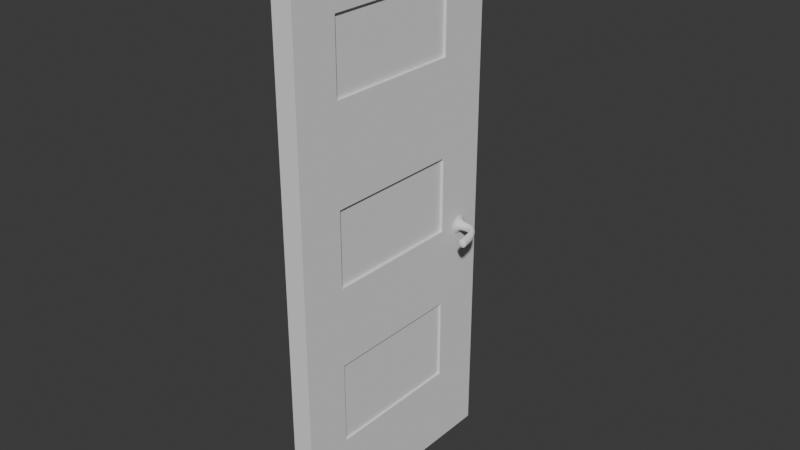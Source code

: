 # Source: door.blend  (saved by Blender 4.0.36; exported with 4.5.12 LTS)
import bpy
from mathutils import Matrix  # noqa: F401  (used for matrix-valued properties, if any)

bpy.ops.wm.read_factory_settings(use_empty=True)
scene = bpy.context.scene
scene.name = 'Scene'

# ---- collections
col_collection = bpy.data.collections.new('Collection'); scene.collection.children.link(col_collection)

# ---- world
world_world = bpy.data.worlds.new('World'); scene.world = world_world
world_world.use_nodes = True; world_world.node_tree.nodes.clear()
_N = world_world.node_tree.nodes; _L = world_world.node_tree.links
n0 = _N.new('ShaderNodeOutputWorld'); n0.name = 'World Output'; n0.location = (300, 300)
n1 = _N.new('ShaderNodeBackground'); n1.name = 'Background'; n1.location = (10, 300)
n1.inputs[0].default_value = (0.05088, 0.05088, 0.05088, 1.0)
_L.new(n1.outputs[0], n0.inputs[0])
n0.is_active_output = True
world_world.color = (0.05088, 0.05088, 0.05088)
world_world.use_sun_shadow = False
world_world.sun_shadow_jitter_overblur = 0.0

# ---- meshes
me_cube = bpy.data.meshes.new('Cube')
me_cube.from_pydata([(1.0, 1.0, 1.0), (1.0, 1.0, -1.0), (1.0, -1.0, 1.0), (1.0, -1.0, -1.0), (-1.0, 1.0, 1.0), (-1.0, 1.0, -1.0), (-1.0, -1.0, 1.0), (-1.0, -1.0, -1.0), (-1.0, -0.6146, -1.0), (1.0, -0.6146, 1.0), (-1.0, -0.6146, 1.0), (1.0, -0.6146, -1.0), (-1.0, 0.5617, 1.0), (1.0, 0.5617, -1.0), (-1.0, 0.5617, -1.0), (1.0, 0.5617, 1.0), (1.0, 1.0, 0.493), (-1.0, -1.0, 0.493), (1.0, -1.0, 0.493), (-1.0, 1.0, 0.493), (1.0, -0.6146, 0.493), (-1.0, -0.6146, 0.493), (1.0, 0.5617, 0.493), (-1.0, 0.5617, 0.493), (-1.0, -1.0, 0.7465), (1.0, 1.0, 0.7465), (1.0, -1.0, 0.7465), (-1.0, 1.0, 0.7465), (1.0, -0.6146, 0.7465), (-1.0, -0.6146, 0.7465), (1.0, 0.5617, 0.7465), (-1.0, 0.5617, 0.7465), (1.0, -0.6146, 0.7465), (1.0, -0.6146, 0.493), (1.0, 0.5617, 0.7465), (1.0, 0.5617, 0.493), (0.866, -0.6146, 0.7465), (0.866, -0.6146, 0.493), (0.866, 0.5617, 0.7465), (0.866, 0.5617, 0.493), (0.866, -0.6146, 0.7465), (0.866, -0.6146, 0.493), (0.866, 0.5617, 0.7465), (0.866, 0.5617, 0.493), (0.7492, -0.6146, 0.7465), (0.7492, -0.6146, 0.493), (0.7492, 0.5617, 0.7465), (0.7492, 0.5617, 0.493), (1.0, 1.0, 0.1469), (1.0, -1.0, 0.1469), (-1.0, 1.0, 0.1469), (1.0, -0.6146, 0.1469), (-1.0, -0.6146, 0.1469), (1.0, 0.5617, 0.1469), (-1.0, 0.5617, 0.1469), (-1.0, -1.0, 0.1469), (1.0, 1.0, -0.1246), (1.0, -1.0, -0.1246), (-1.0, 1.0, -0.1246), (1.0, -0.6146, -0.1246), (-1.0, -0.6146, -0.1246), (1.0, 0.5617, -0.1246), (-1.0, 0.5617, -0.1246), (-1.0, -1.0, -0.1246), (1.0, 0.5617, 0.1469), (1.0, -0.6146, 0.1469), (1.0, -0.6146, -0.1246), (1.0, 0.5617, -0.1246), (0.7278, 0.5617, 0.1469), (0.7278, -0.6146, 0.1469), (0.7278, -0.6146, -0.1246), (0.7278, 0.5617, -0.1246), (1.0, 1.0, -0.4087), (1.0, -1.0, -0.4087), (-1.0, 1.0, -0.4087), (1.0, -0.6146, -0.4087), (-1.0, -0.6146, -0.4087), (1.0, 0.5617, -0.4087), (-1.0, 0.5617, -0.4087), (-1.0, -1.0, -0.4087), (1.0, 1.0, -0.7044), (1.0, -1.0, -0.7044), (-1.0, 1.0, -0.7044), (1.0, -0.6146, -0.7044), (-1.0, -0.6146, -0.7044), (1.0, 0.5617, -0.7044), (-1.0, 0.5617, -0.7044), (-1.0, -1.0, -0.7044), (1.0, 0.5617, -0.4087), (1.0, -0.6146, -0.4087), (1.0, -0.6146, -0.7044), (1.0, 0.5617, -0.7044), (0.7917, 0.5617, -0.4087), (0.7917, -0.6146, -0.4087), (0.7917, -0.6146, -0.7044), (0.7917, 0.5617, -0.7044)], [], [(9, 10, 6, 2), (26, 2, 6, 24), (31, 12, 4, 27), (8, 11, 3, 7), (28, 9, 2, 26), (27, 4, 0, 25), (30, 15, 9, 28), (14, 13, 11, 8), (24, 6, 10, 29), (15, 12, 10, 9), (0, 4, 12, 15), (5, 1, 13, 14), (25, 0, 15, 30), (29, 10, 12, 31), (52, 21, 23, 54), (48, 16, 22, 53), (55, 17, 21, 52), (53, 22, 20, 51), (50, 19, 16, 48), (51, 20, 18, 49), (54, 23, 19, 50), (49, 18, 17, 55), (21, 29, 31, 23), (16, 25, 30, 22), (17, 24, 29, 21), (28, 20, 33, 32), (19, 27, 25, 16), (20, 28, 26, 18), (23, 31, 27, 19), (18, 26, 24, 17), (34, 32, 36, 38), (20, 22, 35, 33), (30, 28, 32, 34), (22, 30, 34, 35), (37, 39, 43, 41), (35, 34, 38, 39), (33, 35, 39, 37), (32, 33, 37, 36), (40, 41, 45, 44), (36, 37, 41, 40), (38, 36, 40, 42), (39, 38, 42, 43), (47, 46, 44, 45), (42, 40, 44, 46), (43, 42, 46, 47), (41, 43, 47, 45), (57, 49, 55, 63), (62, 54, 50, 58), (59, 51, 49, 57), (58, 50, 48, 56), (59, 61, 67, 66), (63, 55, 52, 60), (56, 48, 53, 61), (60, 52, 54, 62), (76, 60, 62, 78), (72, 56, 61, 77), (79, 63, 60, 76), (77, 61, 59, 75), (74, 58, 56, 72), (75, 59, 57, 73), (78, 62, 58, 74), (73, 57, 63, 79), (66, 67, 71, 70), (53, 51, 65, 64), (61, 53, 64, 67), (51, 59, 66, 65), (71, 68, 69, 70), (65, 66, 70, 69), (67, 64, 68, 71), (64, 65, 69, 68), (81, 73, 79, 87), (86, 78, 74, 82), (83, 75, 73, 81), (82, 74, 72, 80), (83, 85, 91, 90), (87, 79, 76, 84), (80, 72, 77, 85), (84, 76, 78, 86), (8, 84, 86, 14), (1, 80, 85, 13), (7, 87, 84, 8), (13, 85, 83, 11), (5, 82, 80, 1), (11, 83, 81, 3), (14, 86, 82, 5), (3, 81, 87, 7), (90, 91, 95, 94), (77, 75, 89, 88), (85, 77, 88, 91), (75, 83, 90, 89), (95, 92, 93, 94), (89, 90, 94, 93), (91, 88, 92, 95), (88, 89, 93, 92)])
_uv = me_cube.uv_layers.new(name='UVMap')
_uv.uv.foreach_set('vector', [0.625, 0.7018, 0.875, 0.7018, 0.875, 0.75, 0.625, 0.75, 0.5933, 0.75, 0.625, 0.75, 0.625, 1.0, 0.5933, 1.0, 0.5933, 0.1952, 0.625, 0.1952, 0.625, 0.25, 0.5933, 0.25, 0.125, 0.7018, 0.375, 0.7018, 0.375, 0.75, 0.125, 0.75, 0.5933, 0.7018, 0.625, 0.7018, 0.625, 0.75, 0.5933, 0.75, 0.5933, 0.25, 0.625, 0.25, 0.625, 0.5, 0.5933, 0.5, 0.5933, 0.5548, 0.625, 0.5548, 0.625, 0.7018, 0.5933, 0.7018, 0.125, 0.5548, 0.375, 0.5548, 0.375, 0.7018, 0.125, 0.7018, 0.5933, 0.0, 0.625, 0.0, 0.625, 0.04817, 0.5933, 0.04817, 0.625, 0.5548, 0.875, 0.5548, 0.875, 0.7018, 0.625, 0.7018, 0.625, 0.5, 0.875, 0.5, 0.875, 0.5548, 0.625, 0.5548, 0.125, 0.5, 0.375, 0.5, 0.375, 0.5548, 0.125, 0.5548, 0.5933, 0.5, 0.625, 0.5, 0.625, 0.5548, 0.5933, 0.5548, 0.5933, 0.04817, 0.625, 0.04817, 0.625, 0.1952, 0.5933, 0.1952, 0.5184, 0.04817, 0.5616, 0.04817, 0.5616, 0.1952, 0.5184, 0.1952, 0.5184, 0.5, 0.5616, 0.5, 0.5616, 0.5548, 0.5184, 0.5548, 0.5184, 0.0, 0.5616, 0.0, 0.5616, 0.04817, 0.5184, 0.04817, 0.5184, 0.5548, 0.5616, 0.5548, 0.5616, 0.7018, 0.5184, 0.7018, 0.5184, 0.25, 0.5616, 0.25, 0.5616, 0.5, 0.5184, 0.5, 0.5184, 0.7018, 0.5616, 0.7018, 0.5616, 0.75, 0.5184, 0.75, 0.5184, 0.1952, 0.5616, 0.1952, 0.5616, 0.25, 0.5184, 0.25, 0.5184, 0.75, 0.5616, 0.75, 0.5616, 1.0, 0.5184, 1.0, 0.5616, 0.04817, 0.5933, 0.04817, 0.5933, 0.1952, 0.5616, 0.1952, 0.5616, 0.5, 0.5933, 0.5, 0.5933, 0.5548, 0.5616, 0.5548, 0.5616, 0.0, 0.5933, 0.0, 0.5933, 0.04817, 0.5616, 0.04817, 0.5933, 0.7018, 0.5616, 0.7018, 0.5616, 0.7018, 0.5933, 0.7018, 0.5616, 0.25, 0.5933, 0.25, 0.5933, 0.5, 0.5616, 0.5, 0.5616, 0.7018, 0.5933, 0.7018, 0.5933, 0.75, 0.5616, 0.75, 0.5616, 0.1952, 0.5933, 0.1952, 0.5933, 0.25, 0.5616, 0.25, 0.5616, 0.75, 0.5933, 0.75, 0.5933, 1.0, 0.5616, 1.0, 0.5933, 0.5548, 0.5933, 0.7018, 0.5933, 0.7018, 0.5933, 0.5548, 0.5616, 0.7018, 0.5616, 0.5548, 0.5616, 0.5548, 0.5616, 0.7018, 0.5933, 0.5548, 0.5933, 0.7018, 0.5933, 0.7018, 0.5933, 0.5548, 0.5616, 0.5548, 0.5933, 0.5548, 0.5933, 0.5548, 0.5616, 0.5548, 0.5616, 0.7018, 0.5616, 0.5548, 0.5616, 0.5548, 0.5616, 0.7018, 0.5616, 0.5548, 0.5933, 0.5548, 0.5933, 0.5548, 0.5616, 0.5548, 0.5616, 0.7018, 0.5616, 0.5548, 0.5616, 0.5548, 0.5616, 0.7018, 0.5933, 0.7018, 0.5616, 0.7018, 0.5616, 0.7018, 0.5933, 0.7018, 0.5933, 0.7018, 0.5616, 0.7018, 0.5616, 0.7018, 0.5933, 0.7018, 0.5933, 0.7018, 0.5616, 0.7018, 0.5616, 0.7018, 0.5933, 0.7018, 0.5933, 0.5548, 0.5933, 0.7018, 0.5933, 0.7018, 0.5933, 0.5548, 0.5616, 0.5548, 0.5933, 0.5548, 0.5933, 0.5548, 0.5616, 0.5548, 0.5616, 0.5548, 0.5933, 0.5548, 0.5933, 0.7018, 0.5616, 0.7018, 0.5933, 0.5548, 0.5933, 0.7018, 0.5933, 0.7018, 0.5933, 0.5548, 0.5616, 0.5548, 0.5933, 0.5548, 0.5933, 0.5548, 0.5616, 0.5548, 0.5616, 0.7018, 0.5616, 0.5548, 0.5616, 0.5548, 0.5616, 0.7018, 0.4844, 0.75, 0.5184, 0.75, 0.5184, 1.0, 0.4844, 1.0, 0.4844, 0.1952, 0.5184, 0.1952, 0.5184, 0.25, 0.4844, 0.25, 0.4844, 0.7018, 0.5184, 0.7018, 0.5184, 0.75, 0.4844, 0.75, 0.4844, 0.25, 0.5184, 0.25, 0.5184, 0.5, 0.4844, 0.5, 0.4844, 0.7018, 0.4844, 0.5548, 0.4844, 0.5548, 0.4844, 0.7018, 0.4844, 0.0, 0.5184, 0.0, 0.5184, 0.04817, 0.4844, 0.04817, 0.4844, 0.5, 0.5184, 0.5, 0.5184, 0.5548, 0.4844, 0.5548, 0.4844, 0.04817, 0.5184, 0.04817, 0.5184, 0.1952, 0.4844, 0.1952, 0.4489, 0.04817, 0.4844, 0.04817, 0.4844, 0.1952, 0.4489, 0.1952, 0.4489, 0.5, 0.4844, 0.5, 0.4844, 0.5548, 0.4489, 0.5548, 0.4489, 0.0, 0.4844, 0.0, 0.4844, 0.04817, 0.4489, 0.04817, 0.4489, 0.5548, 0.4844, 0.5548, 0.4844, 0.7018, 0.4489, 0.7018, 0.4489, 0.25, 0.4844, 0.25, 0.4844, 0.5, 0.4489, 0.5, 0.4489, 0.7018, 0.4844, 0.7018, 0.4844, 0.75, 0.4489, 0.75, 0.4489, 0.1952, 0.4844, 0.1952, 0.4844, 0.25, 0.4489, 0.25, 0.4489, 0.75, 0.4844, 0.75, 0.4844, 1.0, 0.4489, 1.0, 0.4844, 0.7018, 0.4844, 0.5548, 0.4844, 0.5548, 0.4844, 0.7018, 0.5184, 0.5548, 0.5184, 0.7018, 0.5184, 0.7018, 0.5184, 0.5548, 0.4844, 0.5548, 0.5184, 0.5548, 0.5184, 0.5548, 0.4844, 0.5548, 0.5184, 0.7018, 0.4844, 0.7018, 0.4844, 0.7018, 0.5184, 0.7018, 0.4844, 0.5548, 0.5184, 0.5548, 0.5184, 0.7018, 0.4844, 0.7018, 0.5184, 0.7018, 0.4844, 0.7018, 0.4844, 0.7018, 0.5184, 0.7018, 0.4844, 0.5548, 0.5184, 0.5548, 0.5184, 0.5548, 0.4844, 0.5548, 0.5184, 0.5548, 0.5184, 0.7018, 0.5184, 0.7018, 0.5184, 0.5548, 0.412, 0.75, 0.4489, 0.75, 0.4489, 1.0, 0.412, 1.0, 0.412, 0.1952, 0.4489, 0.1952, 0.4489, 0.25, 0.412, 0.25, 0.412, 0.7018, 0.4489, 0.7018, 0.4489, 0.75, 0.412, 0.75, 0.412, 0.25, 0.4489, 0.25, 0.4489, 0.5, 0.412, 0.5, 0.412, 0.7018, 0.412, 0.5548, 0.412, 0.5548, 0.412, 0.7018, 0.412, 0.0, 0.4489, 0.0, 0.4489, 0.04817, 0.412, 0.04817, 0.412, 0.5, 0.4489, 0.5, 0.4489, 0.5548, 0.412, 0.5548, 0.412, 0.04817, 0.4489, 0.04817, 0.4489, 0.1952, 0.412, 0.1952, 0.375, 0.04817, 0.412, 0.04817, 0.412, 0.1952, 0.375, 0.1952, 0.375, 0.5, 0.412, 0.5, 0.412, 0.5548, 0.375, 0.5548, 0.375, 0.0, 0.412, 0.0, 0.412, 0.04817, 0.375, 0.04817, 0.375, 0.5548, 0.412, 0.5548, 0.412, 0.7018, 0.375, 0.7018, 0.375, 0.25, 0.412, 0.25, 0.412, 0.5, 0.375, 0.5, 0.375, 0.7018, 0.412, 0.7018, 0.412, 0.75, 0.375, 0.75, 0.375, 0.1952, 0.412, 0.1952, 0.412, 0.25, 0.375, 0.25, 0.375, 0.75, 0.412, 0.75, 0.412, 1.0, 0.375, 1.0, 0.412, 0.7018, 0.412, 0.5548, 0.412, 0.5548, 0.412, 0.7018, 0.4489, 0.5548, 0.4489, 0.7018, 0.4489, 0.7018, 0.4489, 0.5548, 0.412, 0.5548, 0.4489, 0.5548, 0.4489, 0.5548, 0.412, 0.5548, 0.4489, 0.7018, 0.412, 0.7018, 0.412, 0.7018, 0.4489, 0.7018, 0.412, 0.5548, 0.4489, 0.5548, 0.4489, 0.7018, 0.412, 0.7018, 0.4489, 0.7018, 0.412, 0.7018, 0.412, 0.7018, 0.4489, 0.7018, 0.412, 0.5548, 0.4489, 0.5548, 0.4489, 0.5548, 0.412, 0.5548, 0.4489, 0.5548, 0.4489, 0.7018, 0.4489, 0.7018, 0.4489, 0.5548])
me_cube.materials.append(None)
me_cube.use_mirror_vertex_groups = False
me_cube.update()
me_cylinder = bpy.data.meshes.new('Cylinder')
me_cylinder.from_pydata([(0.0, 0.3835, -1.0), (0.0, 1.0, 1.0), (0.03759, 0.3817, -1.0), (0.09802, 0.9952, 1.0), (0.07482, 0.3762, -1.0), (0.1951, 0.9808, 1.0), (0.1113, 0.367, -1.0), (0.2903, 0.9569, 1.0), (0.1468, 0.3543, -1.0), (0.3827, 0.9239, 1.0), (0.1808, 0.3382, -1.0), (0.4714, 0.8819, 1.0), (0.2131, 0.3189, -1.0), (0.5556, 0.8315, 1.0), (0.2433, 0.2965, -1.0), (0.6344, 0.773, 1.0), (0.2712, 0.2712, -1.0), (0.7071, 0.7071, 1.0), (0.2965, 0.2433, -1.0), (0.773, 0.6344, 1.0), (0.3189, 0.2131, -1.0), (0.8315, 0.5556, 1.0), (0.3382, 0.1808, -1.0), (0.8819, 0.4714, 1.0), (0.3543, 0.1468, -1.0), (0.9239, 0.3827, 1.0), (0.367, 0.1113, -1.0), (0.9569, 0.2903, 1.0), (0.3762, 0.07482, -1.0), (0.9808, 0.1951, 1.0), (0.3817, 0.03759, -1.0), (0.9952, 0.09802, 1.0), (0.3835, 0.0, -1.0), (1.0, 0.0, 1.0), (0.3817, -0.03759, -1.0), (0.9952, -0.09802, 1.0), (0.3762, -0.07482, -1.0), (0.9808, -0.1951, 1.0), (0.367, -0.1113, -1.0), (0.9569, -0.2903, 1.0), (0.3543, -0.1468, -1.0), (0.9239, -0.3827, 1.0), (0.3382, -0.1808, -1.0), (0.8819, -0.4714, 1.0), (0.3189, -0.2131, -1.0), (0.8315, -0.5556, 1.0), (0.2965, -0.2433, -1.0), (0.773, -0.6344, 1.0), (0.2712, -0.2712, -1.0), (0.7071, -0.7071, 1.0), (0.2433, -0.2965, -1.0), (0.6344, -0.773, 1.0), (0.2131, -0.3189, -1.0), (0.5556, -0.8315, 1.0), (0.1808, -0.3382, -1.0), (0.4714, -0.8819, 1.0), (0.1468, -0.3543, -1.0), (0.3827, -0.9239, 1.0), (0.1113, -0.367, -1.0), (0.2903, -0.9569, 1.0), (0.07482, -0.3762, -1.0), (0.1951, -0.9808, 1.0), (0.03759, -0.3817, -1.0), (0.09802, -0.9952, 1.0), (0.0, -0.3835, -1.0), (0.0, -1.0, 1.0), (-0.03759, -0.3817, -1.0), (-0.09802, -0.9952, 1.0), (-0.07482, -0.3762, -1.0), (-0.1951, -0.9808, 1.0), (-0.1113, -0.367, -1.0), (-0.2903, -0.9569, 1.0), (-0.1468, -0.3543, -1.0), (-0.3827, -0.9239, 1.0), (-0.1808, -0.3382, -1.0), (-0.4714, -0.8819, 1.0), (-0.2131, -0.3189, -1.0), (-0.5556, -0.8315, 1.0), (-0.2433, -0.2965, -1.0), (-0.6344, -0.773, 1.0), (-0.2712, -0.2712, -1.0), (-0.7071, -0.7071, 1.0), (-0.2965, -0.2433, -1.0), (-0.773, -0.6344, 1.0), (-0.3189, -0.2131, -1.0), (-0.8315, -0.5556, 1.0), (-0.3382, -0.1808, -1.0), (-0.8819, -0.4714, 1.0), (-0.3543, -0.1468, -1.0), (-0.9239, -0.3827, 1.0), (-0.367, -0.1113, -1.0), (-0.9569, -0.2903, 1.0), (-0.3762, -0.07482, -1.0), (-0.9808, -0.1951, 1.0), (-0.3817, -0.03759, -1.0), (-0.9952, -0.09802, 1.0), (-0.3835, 0.0, -1.0), (-1.0, 0.0, 1.0), (-0.3817, 0.03759, -1.0), (-0.9952, 0.09802, 1.0), (-0.3762, 0.07482, -1.0), (-0.9808, 0.1951, 1.0), (-0.367, 0.1113, -1.0), (-0.9569, 0.2903, 1.0), (-0.3543, 0.1468, -1.0), (-0.9239, 0.3827, 1.0), (-0.3382, 0.1808, -1.0), (-0.8819, 0.4714, 1.0), (-0.3189, 0.2131, -1.0), (-0.8315, 0.5556, 1.0), (-0.2965, 0.2433, -1.0), (-0.773, 0.6344, 1.0), (-0.2712, 0.2712, -1.0), (-0.7071, 0.7071, 1.0), (-0.2433, 0.2965, -1.0), (-0.6344, 0.773, 1.0), (-0.2131, 0.3189, -1.0), (-0.5556, 0.8315, 1.0), (-0.1808, 0.3382, -1.0), (-0.4714, 0.8819, 1.0), (-0.1468, 0.3543, -1.0), (-0.3827, 0.9239, 1.0), (-0.1113, 0.367, -1.0), (-0.2903, 0.9569, 1.0), (-0.07482, 0.3762, -1.0), (-0.1951, 0.9808, 1.0), (-0.03759, 0.3817, -1.0), (-0.09802, 0.9952, 1.0), (0.0, 0.7714, -0.05249), (0.07561, 0.7677, -0.05249), (0.1505, 0.7566, -0.05249), (0.2239, 0.7382, -0.05249), (0.2952, 0.7127, -0.05249), (0.3636, 0.6803, -0.05249), (0.4286, 0.6414, -0.05249), (0.4894, 0.5963, -0.05249), (0.5455, 0.5455, -0.05249), (0.5963, 0.4894, -0.05249), (0.6414, 0.4286, -0.05249), (0.6803, 0.3636, -0.05249), (0.7127, 0.2952, -0.05249), (0.7382, 0.2239, -0.05249), (0.7566, 0.1505, -0.05249), (0.7677, 0.07561, -0.05249), (0.7714, 0.0, -0.05249), (0.7677, -0.07561, -0.05249), (0.7566, -0.1505, -0.05249), (0.7382, -0.2239, -0.05249), (0.7127, -0.2952, -0.05249), (0.6803, -0.3636, -0.05249), (0.6414, -0.4286, -0.05249), (0.5963, -0.4894, -0.05249), (0.5455, -0.5455, -0.05249), (0.4894, -0.5963, -0.05249), (0.4286, -0.6414, -0.05249), (0.3636, -0.6803, -0.05249), (0.2952, -0.7127, -0.05249), (0.2239, -0.7382, -0.05249), (0.1505, -0.7566, -0.05249), (0.07561, -0.7677, -0.05249), (0.0, -0.7714, -0.05249), (-0.07561, -0.7677, -0.05249), (-0.1505, -0.7566, -0.05249), (-0.2239, -0.7382, -0.05249), (-0.2952, -0.7127, -0.05249), (-0.3636, -0.6803, -0.05249), (-0.4286, -0.6414, -0.05249), (-0.4894, -0.5963, -0.05249), (-0.5455, -0.5455, -0.05249), (-0.5963, -0.4894, -0.05249), (-0.6414, -0.4286, -0.05249), (-0.6803, -0.3636, -0.05249), (-0.7127, -0.2952, -0.05249), (-0.7382, -0.2239, -0.05249), (-0.7566, -0.1505, -0.05249), (-0.7677, -0.07561, -0.05249), (-0.7714, 0.0, -0.05249), (-0.7677, 0.07561, -0.05249), (-0.7566, 0.1505, -0.05249), (-0.7382, 0.2239, -0.05249), (-0.7127, 0.2952, -0.05249), (-0.6803, 0.3636, -0.05249), (-0.6414, 0.4286, -0.05249), (-0.5963, 0.4894, -0.05249), (-0.5455, 0.5455, -0.05249), (-0.4894, 0.5963, -0.05249), (-0.4286, 0.6414, -0.05249), (-0.3636, 0.6803, -0.05249), (-0.2952, 0.7127, -0.05249), (-0.2239, 0.7382, -0.05249), (-0.1505, 0.7566, -0.05249), (-0.07561, 0.7677, -0.05249), (0.001945, 0.2882, -10.17), (0.03953, 0.2869, -10.16), (0.07675, 0.2829, -10.13), (0.1132, 0.2762, -10.09), (0.1486, 0.2668, -10.03), (0.1826, 0.2548, -9.964), (0.2149, 0.2405, -9.879), (0.245, 0.2238, -9.782), (0.2729, 0.2049, -9.671), (0.2981, 0.1842, -9.55), (0.3204, 0.1616, -9.419), (0.3397, 0.1376, -9.279), (0.3557, 0.1122, -9.132), (0.3683, 0.08571, -8.978), (0.3774, 0.05844, -8.82), (0.3828, 0.03063, -8.66), (0.3846, 0.002536, -8.497), (0.3827, -0.02557, -8.335), (0.3771, -0.05341, -8.175), (0.3678, -0.08072, -8.018), (0.3551, -0.1072, -7.866), (0.3389, -0.1327, -7.72), (0.3195, -0.1569, -7.581), (0.297, -0.1795, -7.452), (0.2717, -0.2005, -7.333), (0.2437, -0.2194, -7.225), (0.2134, -0.2363, -7.129), (0.1811, -0.2508, -7.047), (0.147, -0.2629, -6.979), (0.1116, -0.2725, -6.926), (0.07505, -0.2794, -6.888), (0.03781, -0.2836, -6.866), (0.0002158, -0.2851, -6.859), (-0.03737, -0.2838, -6.869), (-0.07459, -0.2798, -6.894), (-0.1111, -0.2731, -6.935), (-0.1465, -0.2637, -6.991), (-0.1805, -0.2517, -7.062), (-0.2127, -0.2373, -7.147), (-0.2429, -0.2207, -7.245), (-0.2707, -0.2018, -7.355), (-0.2959, -0.1811, -7.476), (-0.3183, -0.1585, -7.607), (-0.3376, -0.1344, -7.747), (-0.3536, -0.1091, -7.895), (-0.3662, -0.0826, -8.048), (-0.3752, -0.05534, -8.206), (-0.3807, -0.02752, -8.367), (-0.3824, 0.0005692, -8.529), (-0.3805, 0.02867, -8.691), (-0.3749, 0.05651, -8.851), (-0.3657, 0.08383, -9.008), (-0.3529, 0.1103, -9.16), (-0.3367, 0.1358, -9.306), (-0.3173, 0.16, -9.445), (-0.2948, 0.1826, -9.574), (-0.2695, 0.2036, -9.693), (-0.2415, 0.2225, -9.801), (-0.2113, 0.2394, -9.897), (-0.1789, 0.2539, -9.979), (-0.1449, 0.266, -10.05), (-0.1094, 0.2756, -10.1), (-0.07289, 0.2825, -10.14), (-0.03565, 0.2867, -10.16), (-0.004987, -0.5038, -13.1), (0.03249, -0.5015, -13.08), (0.06947, -0.4982, -13.04), (0.1056, -0.4938, -12.98), (0.1406, -0.4884, -12.9), (0.174, -0.4821, -12.79), (0.2055, -0.475, -12.67), (0.2349, -0.467, -12.52), (0.2619, -0.4583, -12.36), (0.2862, -0.449, -12.19), (0.3075, -0.4391, -12.0), (0.3257, -0.4288, -11.79), (0.3406, -0.4181, -11.58), (0.352, -0.4072, -11.36), (0.3598, -0.3961, -11.13), (0.3641, -0.385, -10.9), (0.3646, -0.3739, -10.67), (0.3614, -0.3631, -10.43), (0.3546, -0.3525, -10.2), (0.3442, -0.3422, -9.977), (0.3303, -0.3325, -9.759), (0.313, -0.3233, -9.55), (0.2926, -0.3148, -9.353), (0.2691, -0.3071, -9.168), (0.2429, -0.3001, -8.999), (0.2142, -0.294, -8.846), (0.1832, -0.2889, -8.711), (0.1503, -0.2848, -8.596), (0.1157, -0.2817, -8.501), (0.0799, -0.2797, -8.428), (0.04312, -0.2787, -8.376), (0.005748, -0.2789, -8.347), (-0.03186, -0.2801, -8.341), (-0.06933, -0.2824, -8.358), (-0.1063, -0.2857, -8.398), (-0.1425, -0.2901, -8.46), (-0.1774, -0.2955, -8.543), (-0.2108, -0.3018, -8.648), (-0.2424, -0.3089, -8.773), (-0.2718, -0.3169, -8.916), (-0.2987, -0.3256, -9.077), (-0.323, -0.3349, -9.254), (-0.3443, -0.3448, -9.445), (-0.3625, -0.3551, -9.648), (-0.3774, -0.3658, -9.861), (-0.3888, -0.3767, -10.08), (-0.3967, -0.3878, -10.31), (-0.4009, -0.3989, -10.54), (-0.4014, -0.41, -10.78), (-0.3983, -0.4208, -11.01), (-0.3914, -0.4314, -11.24), (-0.381, -0.4417, -11.46), (-0.3671, -0.4514, -11.68), (-0.3499, -0.4606, -11.89), (-0.3294, -0.4691, -12.09), (-0.306, -0.4768, -12.27), (-0.2797, -0.4838, -12.44), (-0.251, -0.4899, -12.6), (-0.22, -0.495, -12.73), (-0.1871, -0.4991, -12.85), (-0.1526, -0.5022, -12.94), (-0.1167, -0.5042, -13.01), (-0.07997, -0.5052, -13.07), (-0.04259, -0.5051, -13.09), (-0.02755, -1.006, -14.69), (0.009686, -1.001, -14.67), (0.04636, -0.9951, -14.64), (0.08213, -0.9875, -14.58), (0.1166, -0.9788, -14.5), (0.1495, -0.9689, -14.4), (0.1805, -0.958, -14.28), (0.2093, -0.9462, -14.14), (0.2357, -0.9337, -13.99), (0.2592, -0.9204, -13.82), (0.2798, -0.9067, -13.63), (0.2973, -0.8925, -13.44), (0.3114, -0.878, -13.23), (0.322, -0.8634, -13.02), (0.3291, -0.8489, -12.8), (0.3326, -0.8344, -12.57), (0.3323, -0.8203, -12.35), (0.3284, -0.8066, -12.12), (0.3209, -0.7934, -11.9), (0.3098, -0.7809, -11.68), (0.2953, -0.7692, -11.47), (0.2774, -0.7585, -11.26), (0.2564, -0.7487, -11.07), (0.2325, -0.7401, -10.89), (0.2058, -0.7327, -10.72), (0.1767, -0.7265, -10.57), (0.1455, -0.7216, -10.44), (0.1124, -0.7182, -10.33), (0.07767, -0.7161, -10.23), (0.04178, -0.7155, -10.16), (0.005008, -0.7163, -10.11), (-0.03228, -0.7185, -10.08), (-0.06972, -0.7221, -10.07), (-0.107, -0.7271, -10.09), (-0.1436, -0.7334, -10.12), (-0.1794, -0.741, -10.18), (-0.2139, -0.7498, -10.26), (-0.2468, -0.7596, -10.36), (-0.2778, -0.7705, -10.48), (-0.3066, -0.7823, -10.62), (-0.3329, -0.7948, -10.77), (-0.3565, -0.8081, -10.94), (-0.3771, -0.8219, -11.12), (-0.3945, -0.836, -11.32), (-0.4087, -0.8505, -11.53), (-0.4193, -0.8651, -11.74), (-0.4264, -0.8797, -11.96), (-0.4298, -0.8941, -12.19), (-0.4296, -0.9082, -12.41), (-0.4257, -0.922, -12.64), (-0.4182, -0.9351, -12.86), (-0.4071, -0.9476, -13.08), (-0.3925, -0.9593, -13.29), (-0.3747, -0.9701, -13.5), (-0.3537, -0.9798, -13.69), (-0.3297, -0.9884, -13.87), (-0.3031, -0.9959, -14.03), (-0.274, -1.002, -14.18), (-0.2428, -1.007, -14.32), (-0.2096, -1.01, -14.43), (-0.1749, -1.012, -14.52), (-0.139, -1.013, -14.6), (-0.1023, -1.012, -14.65), (-0.06499, -1.01, -14.68), (0.143, -2.476, -15.98), (0.1802, -2.472, -15.96), (0.217, -2.468, -15.92), (0.2528, -2.464, -15.85), (0.2874, -2.459, -15.75), (0.3204, -2.455, -15.64), (0.3516, -2.45, -15.51), (0.3805, -2.446, -15.35), (0.407, -2.442, -15.18), (0.4308, -2.437, -14.99), (0.4516, -2.433, -14.79), (0.4693, -2.43, -14.58), (0.4836, -2.426, -14.35), (0.4945, -2.423, -14.12), (0.5019, -2.42, -13.88), (0.5056, -2.417, -13.64), (0.5056, -2.415, -13.4), (0.5019, -2.413, -13.15), (0.4947, -2.412, -12.91), (0.4838, -2.411, -12.68), (0.4695, -2.41, -12.45), (0.4519, -2.41, -12.24), (0.4311, -2.41, -12.03), (0.4074, -2.411, -11.84), (0.3809, -2.412, -11.67), (0.352, -2.413, -11.52), (0.3208, -2.415, -11.38), (0.2878, -2.418, -11.26), (0.2532, -2.42, -11.17), (0.2174, -2.423, -11.09), (0.1807, -2.426, -11.05), (0.1434, -2.43, -11.02), (0.106, -2.434, -11.02), (0.06874, -2.438, -11.04), (0.03201, -2.442, -11.09), (-0.003827, -2.446, -11.16), (-0.03843, -2.451, -11.25), (-0.07146, -2.455, -11.36), (-0.1026, -2.46, -11.5), (-0.1316, -2.464, -11.65), (-0.1581, -2.468, -11.82), (-0.1818, -2.472, -12.01), (-0.2026, -2.476, -12.21), (-0.2203, -2.48, -12.42), (-0.2347, -2.484, -12.65), (-0.2456, -2.487, -12.88), (-0.2529, -2.49, -13.12), (-0.2566, -2.493, -13.36), (-0.2566, -2.495, -13.61), (-0.253, -2.497, -13.85), (-0.2457, -2.498, -14.09), (-0.2348, -2.499, -14.32), (-0.2205, -2.5, -14.55), (-0.2029, -2.5, -14.76), (-0.1821, -2.5, -14.97), (-0.1584, -2.499, -15.16), (-0.1319, -2.498, -15.33), (-0.103, -2.497, -15.49), (-0.07187, -2.495, -15.62), (-0.03886, -2.492, -15.74), (-0.004272, -2.49, -15.84), (0.03155, -2.487, -15.91), (0.06827, -2.483, -15.96), (0.1055, -2.48, -15.98), (0.4088, -2.002, -12.0), (0.4265, -2.005, -12.21), (-0.2993, -2.103, -13.31), (-0.2993, -2.098, -13.07), (0.388, -2.0, -11.8), (-0.2956, -2.108, -13.55), (0.3642, -1.999, -11.61), (-0.2882, -2.113, -13.79), (0.3377, -1.997, -11.44), (-0.2773, -2.116, -14.02), (0.3087, -1.997, -11.28), (-0.263, -2.12, -14.24), (0.2776, -1.997, -11.15), (-0.2453, -2.123, -14.45), (0.2445, -1.998, -11.03), (0.1382, -2.109, -15.64), (0.1009, -2.113, -15.66), (-0.2244, -2.125, -14.65), (0.2099, -2.0, -10.94), (0.1749, -2.104, -15.6), (-0.2007, -2.126, -14.84), (0.1741, -2.002, -10.86), (0.2107, -2.099, -15.53), (-0.1742, -2.127, -15.01), (0.1374, -2.005, -10.81), (0.2453, -2.094, -15.44), (-0.1452, -2.128, -15.17), (0.1001, -2.008, -10.79), (0.2783, -2.088, -15.33), (-0.114, -2.128, -15.3), (0.06265, -2.012, -10.78), (0.3094, -2.082, -15.2), (-0.08099, -2.127, -15.42), (0.02539, -2.016, -10.81), (0.3383, -2.076, -15.05), (-0.04638, -2.125, -15.51), (-0.01133, -2.02, -10.85), (0.3647, -2.07, -14.89), (-0.01054, -2.123, -15.58), (-0.04715, -2.026, -10.92), (0.3885, -2.063, -14.7), (0.02619, -2.12, -15.63), (-0.08172, -2.031, -11.0), (0.4092, -2.057, -14.51), (0.06346, -2.117, -15.66), (-0.1147, -2.037, -11.11), (0.4269, -2.05, -14.3), (-0.1458, -2.043, -11.24), (0.4411, -2.044, -14.08), (-0.1748, -2.049, -11.39), (0.452, -2.038, -13.85), (-0.2012, -2.055, -11.56), (0.4592, -2.032, -13.61), (-0.2249, -2.062, -11.74), (0.4629, -2.027, -13.38), (-0.2457, -2.068, -11.94), (0.4628, -2.022, -13.14), (-0.2633, -2.075, -12.15), (0.4591, -2.017, -12.9), (-0.2776, -2.081, -12.37), (0.4518, -2.012, -12.66), (-0.2884, -2.087, -12.6), (0.4409, -2.009, -12.43), (-0.2957, -2.093, -12.83)], [], [(128, 1, 3, 129), (129, 3, 5, 130), (130, 5, 7, 131), (131, 7, 9, 132), (132, 9, 11, 133), (133, 11, 13, 134), (134, 13, 15, 135), (135, 15, 17, 136), (136, 17, 19, 137), (137, 19, 21, 138), (138, 21, 23, 139), (139, 23, 25, 140), (140, 25, 27, 141), (141, 27, 29, 142), (142, 29, 31, 143), (143, 31, 33, 144), (144, 33, 35, 145), (145, 35, 37, 146), (146, 37, 39, 147), (147, 39, 41, 148), (148, 41, 43, 149), (149, 43, 45, 150), (150, 45, 47, 151), (151, 47, 49, 152), (152, 49, 51, 153), (153, 51, 53, 154), (154, 53, 55, 155), (155, 55, 57, 156), (156, 57, 59, 157), (157, 59, 61, 158), (158, 61, 63, 159), (159, 63, 65, 160), (160, 65, 67, 161), (161, 67, 69, 162), (162, 69, 71, 163), (163, 71, 73, 164), (164, 73, 75, 165), (165, 75, 77, 166), (166, 77, 79, 167), (167, 79, 81, 168), (168, 81, 83, 169), (169, 83, 85, 170), (170, 85, 87, 171), (171, 87, 89, 172), (172, 89, 91, 173), (173, 91, 93, 174), (174, 93, 95, 175), (175, 95, 97, 176), (176, 97, 99, 177), (177, 99, 101, 178), (178, 101, 103, 179), (179, 103, 105, 180), (180, 105, 107, 181), (181, 107, 109, 182), (182, 109, 111, 183), (183, 111, 113, 184), (184, 113, 115, 185), (185, 115, 117, 186), (186, 117, 119, 187), (187, 119, 121, 188), (188, 121, 123, 189), (189, 123, 125, 190), (3, 1, 127, 125, 123, 121, 119, 117, 115, 113, 111, 109, 107, 105, 103, 101, 99, 97, 95, 93, 91, 89, 87, 85, 83, 81, 79, 77, 75, 73, 71, 69, 67, 65, 63, 61, 59, 57, 55, 53, 51, 49, 47, 45, 43, 41, 39, 37, 35, 33, 31, 29, 27, 25, 23, 21, 19, 17, 15, 13, 11, 9, 7, 5), (190, 125, 127, 191), (191, 127, 1, 128), (54, 56, 220, 219), (126, 191, 128, 0), (124, 190, 191, 126), (122, 189, 190, 124), (120, 188, 189, 122), (118, 187, 188, 120), (116, 186, 187, 118), (114, 185, 186, 116), (112, 184, 185, 114), (110, 183, 184, 112), (108, 182, 183, 110), (106, 181, 182, 108), (104, 180, 181, 106), (102, 179, 180, 104), (100, 178, 179, 102), (98, 177, 178, 100), (96, 176, 177, 98), (94, 175, 176, 96), (92, 174, 175, 94), (90, 173, 174, 92), (88, 172, 173, 90), (86, 171, 172, 88), (84, 170, 171, 86), (82, 169, 170, 84), (80, 168, 169, 82), (78, 167, 168, 80), (76, 166, 167, 78), (74, 165, 166, 76), (72, 164, 165, 74), (70, 163, 164, 72), (68, 162, 163, 70), (66, 161, 162, 68), (64, 160, 161, 66), (62, 159, 160, 64), (60, 158, 159, 62), (58, 157, 158, 60), (56, 156, 157, 58), (54, 155, 156, 56), (52, 154, 155, 54), (50, 153, 154, 52), (48, 152, 153, 50), (46, 151, 152, 48), (44, 150, 151, 46), (42, 149, 150, 44), (40, 148, 149, 42), (38, 147, 148, 40), (36, 146, 147, 38), (34, 145, 146, 36), (32, 144, 145, 34), (30, 143, 144, 32), (28, 142, 143, 30), (26, 141, 142, 28), (24, 140, 141, 26), (22, 139, 140, 24), (20, 138, 139, 22), (18, 137, 138, 20), (16, 136, 137, 18), (14, 135, 136, 16), (12, 134, 135, 14), (10, 133, 134, 12), (8, 132, 133, 10), (6, 131, 132, 8), (4, 130, 131, 6), (2, 129, 130, 4), (0, 128, 129, 2), (206, 207, 271, 270), (124, 126, 255, 254), (2, 4, 194, 193), (72, 74, 229, 228), (20, 22, 203, 202), (90, 92, 238, 237), (38, 40, 212, 211), (108, 110, 247, 246), (56, 58, 221, 220), (126, 0, 192, 255), (4, 6, 195, 194), (74, 76, 230, 229), (22, 24, 204, 203), (92, 94, 239, 238), (40, 42, 213, 212), (110, 112, 248, 247), (58, 60, 222, 221), (6, 8, 196, 195), (76, 78, 231, 230), (24, 26, 205, 204), (94, 96, 240, 239), (42, 44, 214, 213), (112, 114, 249, 248), (60, 62, 223, 222), (8, 10, 197, 196), (78, 80, 232, 231), (26, 28, 206, 205), (96, 98, 241, 240), (44, 46, 215, 214), (114, 116, 250, 249), (62, 64, 224, 223), (10, 12, 198, 197), (80, 82, 233, 232), (28, 30, 207, 206), (98, 100, 242, 241), (46, 48, 216, 215), (116, 118, 251, 250), (64, 66, 225, 224), (12, 14, 199, 198), (82, 84, 234, 233), (30, 32, 208, 207), (100, 102, 243, 242), (48, 50, 217, 216), (118, 120, 252, 251), (66, 68, 226, 225), (14, 16, 200, 199), (84, 86, 235, 234), (32, 34, 209, 208), (102, 104, 244, 243), (50, 52, 218, 217), (120, 122, 253, 252), (68, 70, 227, 226), (16, 18, 201, 200), (86, 88, 236, 235), (34, 36, 210, 209), (104, 106, 245, 244), (0, 2, 193, 192), (52, 54, 219, 218), (122, 124, 254, 253), (70, 72, 228, 227), (18, 20, 202, 201), (88, 90, 237, 236), (36, 38, 211, 210), (106, 108, 246, 245), (273, 274, 338, 337), (233, 234, 298, 297), (207, 208, 272, 271), (234, 235, 299, 298), (208, 209, 273, 272), (235, 236, 300, 299), (209, 210, 274, 273), (236, 237, 301, 300), (210, 211, 275, 274), (237, 238, 302, 301), (211, 212, 276, 275), (238, 239, 303, 302), (212, 213, 277, 276), (239, 240, 304, 303), (213, 214, 278, 277), (240, 241, 305, 304), (214, 215, 279, 278), (241, 242, 306, 305), (215, 216, 280, 279), (242, 243, 307, 306), (216, 217, 281, 280), (243, 244, 308, 307), (217, 218, 282, 281), (244, 245, 309, 308), (218, 219, 283, 282), (192, 193, 257, 256), (245, 246, 310, 309), (219, 220, 284, 283), (193, 194, 258, 257), (246, 247, 311, 310), (220, 221, 285, 284), (194, 195, 259, 258), (247, 248, 312, 311), (221, 222, 286, 285), (195, 196, 260, 259), (248, 249, 313, 312), (222, 223, 287, 286), (196, 197, 261, 260), (249, 250, 314, 313), (223, 224, 288, 287), (197, 198, 262, 261), (250, 251, 315, 314), (224, 225, 289, 288), (198, 199, 263, 262), (251, 252, 316, 315), (225, 226, 290, 289), (199, 200, 264, 263), (252, 253, 317, 316), (226, 227, 291, 290), (200, 201, 265, 264), (253, 254, 318, 317), (227, 228, 292, 291), (201, 202, 266, 265), (254, 255, 319, 318), (228, 229, 293, 292), (202, 203, 267, 266), (255, 192, 256, 319), (229, 230, 294, 293), (203, 204, 268, 267), (230, 231, 295, 294), (204, 205, 269, 268), (231, 232, 296, 295), (205, 206, 270, 269), (232, 233, 297, 296), (449, 448, 405, 404), (300, 301, 365, 364), (274, 275, 339, 338), (301, 302, 366, 365), (275, 276, 340, 339), (302, 303, 367, 366), (276, 277, 341, 340), (303, 304, 368, 367), (277, 278, 342, 341), (304, 305, 369, 368), (278, 279, 343, 342), (305, 306, 370, 369), (279, 280, 344, 343), (306, 307, 371, 370), (280, 281, 345, 344), (307, 308, 372, 371), (281, 282, 346, 345), (308, 309, 373, 372), (282, 283, 347, 346), (256, 257, 321, 320), (309, 310, 374, 373), (283, 284, 348, 347), (257, 258, 322, 321), (310, 311, 375, 374), (284, 285, 349, 348), (258, 259, 323, 322), (311, 312, 376, 375), (285, 286, 350, 349), (259, 260, 324, 323), (312, 313, 377, 376), (286, 287, 351, 350), (260, 261, 325, 324), (313, 314, 378, 377), (287, 288, 352, 351), (261, 262, 326, 325), (314, 315, 379, 378), (288, 289, 353, 352), (262, 263, 327, 326), (315, 316, 380, 379), (289, 290, 354, 353), (263, 264, 328, 327), (316, 317, 381, 380), (290, 291, 355, 354), (264, 265, 329, 328), (317, 318, 382, 381), (291, 292, 356, 355), (265, 266, 330, 329), (318, 319, 383, 382), (292, 293, 357, 356), (266, 267, 331, 330), (319, 256, 320, 383), (293, 294, 358, 357), (267, 268, 332, 331), (294, 295, 359, 358), (268, 269, 333, 332), (295, 296, 360, 359), (269, 270, 334, 333), (296, 297, 361, 360), (270, 271, 335, 334), (297, 298, 362, 361), (271, 272, 336, 335), (298, 299, 363, 362), (272, 273, 337, 336), (299, 300, 364, 363), (384, 385, 386, 387, 388, 389, 390, 391, 392, 393, 394, 395, 396, 397, 398, 399, 400, 401, 402, 403, 404, 405, 406, 407, 408, 409, 410, 411, 412, 413, 414, 415, 416, 417, 418, 419, 420, 421, 422, 423, 424, 425, 426, 427, 428, 429, 430, 431, 432, 433, 434, 435, 436, 437, 438, 439, 440, 441, 442, 443, 444, 445, 446, 447), (451, 450, 432, 431), (448, 452, 406, 405), (450, 453, 433, 432), (452, 454, 407, 406), (453, 455, 434, 433), (454, 456, 408, 407), (455, 457, 435, 434), (456, 458, 409, 408), (457, 459, 436, 435), (458, 460, 410, 409), (459, 461, 437, 436), (460, 462, 411, 410), (464, 463, 385, 384), (461, 465, 438, 437), (462, 466, 412, 411), (463, 467, 386, 385), (465, 468, 439, 438), (466, 469, 413, 412), (467, 470, 387, 386), (468, 471, 440, 439), (469, 472, 414, 413), (470, 473, 388, 387), (471, 474, 441, 440), (472, 475, 415, 414), (473, 476, 389, 388), (474, 477, 442, 441), (475, 478, 416, 415), (476, 479, 390, 389), (477, 480, 443, 442), (478, 481, 417, 416), (479, 482, 391, 390), (480, 483, 444, 443), (481, 484, 418, 417), (482, 485, 392, 391), (483, 486, 445, 444), (484, 487, 419, 418), (485, 488, 393, 392), (486, 489, 446, 445), (487, 490, 420, 419), (488, 491, 394, 393), (489, 492, 447, 446), (490, 493, 421, 420), (491, 494, 395, 394), (492, 464, 384, 447), (493, 495, 422, 421), (494, 496, 396, 395), (495, 497, 423, 422), (496, 498, 397, 396), (497, 499, 424, 423), (498, 500, 398, 397), (499, 501, 425, 424), (500, 502, 399, 398), (501, 503, 426, 425), (502, 504, 400, 399), (503, 505, 427, 426), (504, 506, 401, 400), (505, 507, 428, 427), (506, 508, 402, 401), (507, 509, 429, 428), (508, 510, 403, 402), (509, 511, 430, 429), (510, 449, 404, 403), (511, 451, 431, 430), (366, 367, 451, 511), (339, 340, 449, 510), (365, 366, 511, 509), (338, 339, 510, 508), (364, 365, 509, 507), (337, 338, 508, 506), (363, 364, 507, 505), (336, 337, 506, 504), (362, 363, 505, 503), (335, 336, 504, 502), (361, 362, 503, 501), (334, 335, 502, 500), (360, 361, 501, 499), (333, 334, 500, 498), (359, 360, 499, 497), (332, 333, 498, 496), (358, 359, 497, 495), (331, 332, 496, 494), (357, 358, 495, 493), (383, 320, 464, 492), (330, 331, 494, 491), (356, 357, 493, 490), (382, 383, 492, 489), (329, 330, 491, 488), (355, 356, 490, 487), (381, 382, 489, 486), (328, 329, 488, 485), (354, 355, 487, 484), (380, 381, 486, 483), (327, 328, 485, 482), (353, 354, 484, 481), (379, 380, 483, 480), (326, 327, 482, 479), (352, 353, 481, 478), (378, 379, 480, 477), (325, 326, 479, 476), (351, 352, 478, 475), (377, 378, 477, 474), (324, 325, 476, 473), (350, 351, 475, 472), (376, 377, 474, 471), (323, 324, 473, 470), (349, 350, 472, 469), (375, 376, 471, 468), (322, 323, 470, 467), (348, 349, 469, 466), (374, 375, 468, 465), (321, 322, 467, 463), (347, 348, 466, 462), (373, 374, 465, 461), (320, 321, 463, 464), (346, 347, 462, 460), (372, 373, 461, 459), (345, 346, 460, 458), (371, 372, 459, 457), (344, 345, 458, 456), (370, 371, 457, 455), (343, 344, 456, 454), (369, 370, 455, 453), (342, 343, 454, 452), (368, 369, 453, 450), (341, 342, 452, 448), (367, 368, 450, 451), (340, 341, 448, 449)])
me_cylinder.polygons.foreach_set('use_smooth', [True] * 450)
_uv = me_cylinder.uv_layers.new(name='UVMap')
_uv.uv.foreach_set('vector', [1.0, 0.7369, 1.0, 1.0, 0.9844, 1.0, 0.9844, 0.7369, 0.9844, 0.7369, 0.9844, 1.0, 0.9688, 1.0, 0.9688, 0.7369, 0.9688, 0.7369, 0.9688, 1.0, 0.9531, 1.0, 0.9531, 0.7369, 0.9531, 0.7369, 0.9531, 1.0, 0.9375, 1.0, 0.9375, 0.7369, 0.9375, 0.7369, 0.9375, 1.0, 0.9219, 1.0, 0.9219, 0.7369, 0.9219, 0.7369, 0.9219, 1.0, 0.9062, 1.0, 0.9062, 0.7369, 0.9062, 0.7369, 0.9062, 1.0, 0.8906, 1.0, 0.8906, 0.7369, 0.8906, 0.7369, 0.8906, 1.0, 0.875, 1.0, 0.875, 0.7369, 0.875, 0.7369, 0.875, 1.0, 0.8594, 1.0, 0.8594, 0.7369, 0.8594, 0.7369, 0.8594, 1.0, 0.8438, 1.0, 0.8438, 0.7369, 0.8438, 0.7369, 0.8438, 1.0, 0.8281, 1.0, 0.8281, 0.7369, 0.8281, 0.7369, 0.8281, 1.0, 0.8125, 1.0, 0.8125, 0.7369, 0.8125, 0.7369, 0.8125, 1.0, 0.7969, 1.0, 0.7969, 0.7369, 0.7969, 0.7369, 0.7969, 1.0, 0.7812, 1.0, 0.7812, 0.7369, 0.7812, 0.7369, 0.7812, 1.0, 0.7656, 1.0, 0.7656, 0.7369, 0.7656, 0.7369, 0.7656, 1.0, 0.75, 1.0, 0.75, 0.7369, 0.75, 0.7369, 0.75, 1.0, 0.7344, 1.0, 0.7344, 0.7369, 0.7344, 0.7369, 0.7344, 1.0, 0.7188, 1.0, 0.7188, 0.7369, 0.7188, 0.7369, 0.7188, 1.0, 0.7031, 1.0, 0.7031, 0.7369, 0.7031, 0.7369, 0.7031, 1.0, 0.6875, 1.0, 0.6875, 0.7369, 0.6875, 0.7369, 0.6875, 1.0, 0.6719, 1.0, 0.6719, 0.7369, 0.6719, 0.7369, 0.6719, 1.0, 0.6562, 1.0, 0.6562, 0.7369, 0.6562, 0.7369, 0.6562, 1.0, 0.6406, 1.0, 0.6406, 0.7369, 0.6406, 0.7369, 0.6406, 1.0, 0.625, 1.0, 0.625, 0.7369, 0.625, 0.7369, 0.625, 1.0, 0.6094, 1.0, 0.6094, 0.7369, 0.6094, 0.7369, 0.6094, 1.0, 0.5938, 1.0, 0.5938, 0.7369, 0.5938, 0.7369, 0.5938, 1.0, 0.5781, 1.0, 0.5781, 0.7369, 0.5781, 0.7369, 0.5781, 1.0, 0.5625, 1.0, 0.5625, 0.7369, 0.5625, 0.7369, 0.5625, 1.0, 0.5469, 1.0, 0.5469, 0.7369, 0.5469, 0.7369, 0.5469, 1.0, 0.5312, 1.0, 0.5312, 0.7369, 0.5312, 0.7369, 0.5312, 1.0, 0.5156, 1.0, 0.5156, 0.7369, 0.5156, 0.7369, 0.5156, 1.0, 0.5, 1.0, 0.5, 0.7369, 0.5, 0.7369, 0.5, 1.0, 0.4844, 1.0, 0.4844, 0.7369, 0.4844, 0.7369, 0.4844, 1.0, 0.4688, 1.0, 0.4688, 0.7369, 0.4688, 0.7369, 0.4688, 1.0, 0.4531, 1.0, 0.4531, 0.7369, 0.4531, 0.7369, 0.4531, 1.0, 0.4375, 1.0, 0.4375, 0.7369, 0.4375, 0.7369, 0.4375, 1.0, 0.4219, 1.0, 0.4219, 0.7369, 0.4219, 0.7369, 0.4219, 1.0, 0.4062, 1.0, 0.4062, 0.7369, 0.4062, 0.7369, 0.4062, 1.0, 0.3906, 1.0, 0.3906, 0.7369, 0.3906, 0.7369, 0.3906, 1.0, 0.375, 1.0, 0.375, 0.7369, 0.375, 0.7369, 0.375, 1.0, 0.3594, 1.0, 0.3594, 0.7369, 0.3594, 0.7369, 0.3594, 1.0, 0.3438, 1.0, 0.3438, 0.7369, 0.3438, 0.7369, 0.3438, 1.0, 0.3281, 1.0, 0.3281, 0.7369, 0.3281, 0.7369, 0.3281, 1.0, 0.3125, 1.0, 0.3125, 0.7369, 0.3125, 0.7369, 0.3125, 1.0, 0.2969, 1.0, 0.2969, 0.7369, 0.2969, 0.7369, 0.2969, 1.0, 0.2812, 1.0, 0.2812, 0.7369, 0.2812, 0.7369, 0.2812, 1.0, 0.2656, 1.0, 0.2656, 0.7369, 0.2656, 0.7369, 0.2656, 1.0, 0.25, 1.0, 0.25, 0.7369, 0.25, 0.7369, 0.25, 1.0, 0.2344, 1.0, 0.2344, 0.7369, 0.2344, 0.7369, 0.2344, 1.0, 0.2188, 1.0, 0.2188, 0.7369, 0.2188, 0.7369, 0.2188, 1.0, 0.2031, 1.0, 0.2031, 0.7369, 0.2031, 0.7369, 0.2031, 1.0, 0.1875, 1.0, 0.1875, 0.7369, 0.1875, 0.7369, 0.1875, 1.0, 0.1719, 1.0, 0.1719, 0.7369, 0.1719, 0.7369, 0.1719, 1.0, 0.1562, 1.0, 0.1562, 0.7369, 0.1562, 0.7369, 0.1562, 1.0, 0.1406, 1.0, 0.1406, 0.7369, 0.1406, 0.7369, 0.1406, 1.0, 0.125, 1.0, 0.125, 0.7369, 0.125, 0.7369, 0.125, 1.0, 0.1094, 1.0, 0.1094, 0.7369, 0.1094, 0.7369, 0.1094, 1.0, 0.09375, 1.0, 0.09375, 0.7369, 0.09375, 0.7369, 0.09375, 1.0, 0.07812, 1.0, 0.07812, 0.7369, 0.07812, 0.7369, 0.07812, 1.0, 0.0625, 1.0, 0.0625, 0.7369, 0.0625, 0.7369, 0.0625, 1.0, 0.04688, 1.0, 0.04688, 0.7369, 0.04688, 0.7369, 0.04688, 1.0, 0.03125, 1.0, 0.03125, 0.7369, 0.2735, 0.4888, 0.25, 0.49, 0.2265, 0.4888, 0.2032, 0.4854, 0.1803, 0.4797, 0.1582, 0.4717, 0.1369, 0.4617, 0.1167, 0.4496, 0.09775, 0.4355, 0.08029, 0.4197, 0.06448, 0.4023, 0.05045, 0.3833, 0.03834, 0.3631, 0.02827, 0.3418, 0.02033, 0.3197, 0.01461, 0.2968, 0.01116, 0.2735, 0.01, 0.25, 0.01116, 0.2265, 0.01461, 0.2032, 0.02033, 0.1803, 0.02827, 0.1582, 0.03834, 0.1369, 0.05045, 0.1167, 0.06448, 0.09775, 0.08029, 0.08029, 0.09775, 0.06448, 0.1167, 0.05045, 0.1369, 0.03834, 0.1582, 0.02827, 0.1803, 0.02033, 0.2032, 0.01461, 0.2265, 0.01116, 0.25, 0.01, 0.2735, 0.01116, 0.2968, 0.01461, 0.3197, 0.02033, 0.3418, 0.02827, 0.3631, 0.03834, 0.3833, 0.05045, 0.4023, 0.06448, 0.4197, 0.08029, 0.4355, 0.09775, 0.4496, 0.1167, 0.4617, 0.1369, 0.4717, 0.1582, 0.4797, 0.1803, 0.4854, 0.2032, 0.4888, 0.2265, 0.49, 0.25, 0.4888, 0.2735, 0.4854, 0.2968, 0.4797, 0.3197, 0.4717, 0.3418, 0.4617, 0.3631, 0.4496, 0.3833, 0.4355, 0.4023, 0.4197, 0.4197, 0.4023, 0.4355, 0.3833, 0.4496, 0.3631, 0.4617, 0.3418, 0.4717, 0.3197, 0.4797, 0.2968, 0.4854, 0.03125, 0.7369, 0.03125, 1.0, 0.01562, 1.0, 0.01562, 0.7369, 0.01562, 0.7369, 0.01562, 1.0, 0.0, 1.0, 0.0, 0.7369, 0.5781, 0.5, 0.5625, 0.5, 0.5625, 0.5, 0.5781, 0.5, 0.01562, 0.5, 0.01562, 0.7369, 0.0, 0.7369, 0.0, 0.5, 0.03125, 0.5, 0.03125, 0.7369, 0.01562, 0.7369, 0.01562, 0.5, 0.04688, 0.5, 0.04688, 0.7369, 0.03125, 0.7369, 0.03125, 0.5, 0.0625, 0.5, 0.0625, 0.7369, 0.04688, 0.7369, 0.04688, 0.5, 0.07812, 0.5, 0.07812, 0.7369, 0.0625, 0.7369, 0.0625, 0.5, 0.09375, 0.5, 0.09375, 0.7369, 0.07812, 0.7369, 0.07812, 0.5, 0.1094, 0.5, 0.1094, 0.7369, 0.09375, 0.7369, 0.09375, 0.5, 0.125, 0.5, 0.125, 0.7369, 0.1094, 0.7369, 0.1094, 0.5, 0.1406, 0.5, 0.1406, 0.7369, 0.125, 0.7369, 0.125, 0.5, 0.1562, 0.5, 0.1562, 0.7369, 0.1406, 0.7369, 0.1406, 0.5, 0.1719, 0.5, 0.1719, 0.7369, 0.1562, 0.7369, 0.1562, 0.5, 0.1875, 0.5, 0.1875, 0.7369, 0.1719, 0.7369, 0.1719, 0.5, 0.2031, 0.5, 0.2031, 0.7369, 0.1875, 0.7369, 0.1875, 0.5, 0.2188, 0.5, 0.2188, 0.7369, 0.2031, 0.7369, 0.2031, 0.5, 0.2344, 0.5, 0.2344, 0.7369, 0.2188, 0.7369, 0.2188, 0.5, 0.25, 0.5, 0.25, 0.7369, 0.2344, 0.7369, 0.2344, 0.5, 0.2656, 0.5, 0.2656, 0.7369, 0.25, 0.7369, 0.25, 0.5, 0.2812, 0.5, 0.2812, 0.7369, 0.2656, 0.7369, 0.2656, 0.5, 0.2969, 0.5, 0.2969, 0.7369, 0.2812, 0.7369, 0.2812, 0.5, 0.3125, 0.5, 0.3125, 0.7369, 0.2969, 0.7369, 0.2969, 0.5, 0.3281, 0.5, 0.3281, 0.7369, 0.3125, 0.7369, 0.3125, 0.5, 0.3438, 0.5, 0.3438, 0.7369, 0.3281, 0.7369, 0.3281, 0.5, 0.3594, 0.5, 0.3594, 0.7369, 0.3438, 0.7369, 0.3438, 0.5, 0.375, 0.5, 0.375, 0.7369, 0.3594, 0.7369, 0.3594, 0.5, 0.3906, 0.5, 0.3906, 0.7369, 0.375, 0.7369, 0.375, 0.5, 0.4062, 0.5, 0.4062, 0.7369, 0.3906, 0.7369, 0.3906, 0.5, 0.4219, 0.5, 0.4219, 0.7369, 0.4062, 0.7369, 0.4062, 0.5, 0.4375, 0.5, 0.4375, 0.7369, 0.4219, 0.7369, 0.4219, 0.5, 0.4531, 0.5, 0.4531, 0.7369, 0.4375, 0.7369, 0.4375, 0.5, 0.4688, 0.5, 0.4688, 0.7369, 0.4531, 0.7369, 0.4531, 0.5, 0.4844, 0.5, 0.4844, 0.7369, 0.4688, 0.7369, 0.4688, 0.5, 0.5, 0.5, 0.5, 0.7369, 0.4844, 0.7369, 0.4844, 0.5, 0.5156, 0.5, 0.5156, 0.7369, 0.5, 0.7369, 0.5, 0.5, 0.5312, 0.5, 0.5312, 0.7369, 0.5156, 0.7369, 0.5156, 0.5, 0.5469, 0.5, 0.5469, 0.7369, 0.5312, 0.7369, 0.5312, 0.5, 0.5625, 0.5, 0.5625, 0.7369, 0.5469, 0.7369, 0.5469, 0.5, 0.5781, 0.5, 0.5781, 0.7369, 0.5625, 0.7369, 0.5625, 0.5, 0.5938, 0.5, 0.5938, 0.7369, 0.5781, 0.7369, 0.5781, 0.5, 0.6094, 0.5, 0.6094, 0.7369, 0.5938, 0.7369, 0.5938, 0.5, 0.625, 0.5, 0.625, 0.7369, 0.6094, 0.7369, 0.6094, 0.5, 0.6406, 0.5, 0.6406, 0.7369, 0.625, 0.7369, 0.625, 0.5, 0.6562, 0.5, 0.6562, 0.7369, 0.6406, 0.7369, 0.6406, 0.5, 0.6719, 0.5, 0.6719, 0.7369, 0.6562, 0.7369, 0.6562, 0.5, 0.6875, 0.5, 0.6875, 0.7369, 0.6719, 0.7369, 0.6719, 0.5, 0.7031, 0.5, 0.7031, 0.7369, 0.6875, 0.7369, 0.6875, 0.5, 0.7188, 0.5, 0.7188, 0.7369, 0.7031, 0.7369, 0.7031, 0.5, 0.7344, 0.5, 0.7344, 0.7369, 0.7188, 0.7369, 0.7188, 0.5, 0.75, 0.5, 0.75, 0.7369, 0.7344, 0.7369, 0.7344, 0.5, 0.7656, 0.5, 0.7656, 0.7369, 0.75, 0.7369, 0.75, 0.5, 0.7812, 0.5, 0.7812, 0.7369, 0.7656, 0.7369, 0.7656, 0.5, 0.7969, 0.5, 0.7969, 0.7369, 0.7812, 0.7369, 0.7812, 0.5, 0.8125, 0.5, 0.8125, 0.7369, 0.7969, 0.7369, 0.7969, 0.5, 0.8281, 0.5, 0.8281, 0.7369, 0.8125, 0.7369, 0.8125, 0.5, 0.8438, 0.5, 0.8438, 0.7369, 0.8281, 0.7369, 0.8281, 0.5, 0.8594, 0.5, 0.8594, 0.7369, 0.8438, 0.7369, 0.8438, 0.5, 0.875, 0.5, 0.875, 0.7369, 0.8594, 0.7369, 0.8594, 0.5, 0.8906, 0.5, 0.8906, 0.7369, 0.875, 0.7369, 0.875, 0.5, 0.9062, 0.5, 0.9062, 0.7369, 0.8906, 0.7369, 0.8906, 0.5, 0.9219, 0.5, 0.9219, 0.7369, 0.9062, 0.7369, 0.9062, 0.5, 0.9375, 0.5, 0.9375, 0.7369, 0.9219, 0.7369, 0.9219, 0.5, 0.9531, 0.5, 0.9531, 0.7369, 0.9375, 0.7369, 0.9375, 0.5, 0.9688, 0.5, 0.9688, 0.7369, 0.9531, 0.7369, 0.9531, 0.5, 0.9844, 0.5, 0.9844, 0.7369, 0.9688, 0.7369, 0.9688, 0.5, 1.0, 0.5, 1.0, 0.7369, 0.9844, 0.7369, 0.9844, 0.5, 0.7812, 0.5, 0.7656, 0.5, 0.7656, 0.5, 0.7812, 0.5, 0.03125, 0.5, 0.01562, 0.5, 0.01562, 0.5, 0.03125, 0.5, 0.9844, 0.5, 0.9688, 0.5, 0.9688, 0.5, 0.9844, 0.5, 0.4375, 0.5, 0.4219, 0.5, 0.4219, 0.5, 0.4375, 0.5, 0.8438, 0.5, 0.8281, 0.5, 0.8281, 0.5, 0.8438, 0.5, 0.2969, 0.5, 0.2812, 0.5, 0.2812, 0.5, 0.2969, 0.5, 0.7031, 0.5, 0.6875, 0.5, 0.6875, 0.5, 0.7031, 0.5, 0.1562, 0.5, 0.1406, 0.5, 0.1406, 0.5, 0.1562, 0.5, 0.5625, 0.5, 0.5469, 0.5, 0.5469, 0.5, 0.5625, 0.5, 0.01562, 0.5, 0.0, 0.5, 0.0, 0.5, 0.01562, 0.5, 0.9688, 0.5, 0.9531, 0.5, 0.9531, 0.5, 0.9688, 0.5, 0.4219, 0.5, 0.4062, 0.5, 0.4062, 0.5, 0.4219, 0.5, 0.8281, 0.5, 0.8125, 0.5, 0.8125, 0.5, 0.8281, 0.5, 0.2812, 0.5, 0.2656, 0.5, 0.2656, 0.5, 0.2812, 0.5, 0.6875, 0.5, 0.6719, 0.5, 0.6719, 0.5, 0.6875, 0.5, 0.1406, 0.5, 0.125, 0.5, 0.125, 0.5, 0.1406, 0.5, 0.5469, 0.5, 0.5312, 0.5, 0.5312, 0.5, 0.5469, 0.5, 0.9531, 0.5, 0.9375, 0.5, 0.9375, 0.5, 0.9531, 0.5, 0.4062, 0.5, 0.3906, 0.5, 0.3906, 0.5, 0.4062, 0.5, 0.8125, 0.5, 0.7969, 0.5, 0.7969, 0.5, 0.8125, 0.5, 0.2656, 0.5, 0.25, 0.5, 0.25, 0.5, 0.2656, 0.5, 0.6719, 0.5, 0.6562, 0.5, 0.6562, 0.5, 0.6719, 0.5, 0.125, 0.5, 0.1094, 0.5, 0.1094, 0.5, 0.125, 0.5, 0.5312, 0.5, 0.5156, 0.5, 0.5156, 0.5, 0.5312, 0.5, 0.9375, 0.5, 0.9219, 0.5, 0.9219, 0.5, 0.9375, 0.5, 0.3906, 0.5, 0.375, 0.5, 0.375, 0.5, 0.3906, 0.5, 0.7969, 0.5, 0.7812, 0.5, 0.7812, 0.5, 0.7969, 0.5, 0.25, 0.5, 0.2344, 0.5, 0.2344, 0.5, 0.25, 0.5, 0.6562, 0.5, 0.6406, 0.5, 0.6406, 0.5, 0.6562, 0.5, 0.1094, 0.5, 0.09375, 0.5, 0.09375, 0.5, 0.1094, 0.5, 0.5156, 0.5, 0.5, 0.5, 0.5, 0.5, 0.5156, 0.5, 0.9219, 0.5, 0.9062, 0.5, 0.9062, 0.5, 0.9219, 0.5, 0.375, 0.5, 0.3594, 0.5, 0.3594, 0.5, 0.375, 0.5, 0.7812, 0.5, 0.7656, 0.5, 0.7656, 0.5, 0.7812, 0.5, 0.2344, 0.5, 0.2188, 0.5, 0.2188, 0.5, 0.2344, 0.5, 0.6406, 0.5, 0.625, 0.5, 0.625, 0.5, 0.6406, 0.5, 0.09375, 0.5, 0.07812, 0.5, 0.07812, 0.5, 0.09375, 0.5, 0.5, 0.5, 0.4844, 0.5, 0.4844, 0.5, 0.5, 0.5, 0.9062, 0.5, 0.8906, 0.5, 0.8906, 0.5, 0.9062, 0.5, 0.3594, 0.5, 0.3438, 0.5, 0.3438, 0.5, 0.3594, 0.5, 0.7656, 0.5, 0.75, 0.5, 0.75, 0.5, 0.7656, 0.5, 0.2188, 0.5, 0.2031, 0.5, 0.2031, 0.5, 0.2188, 0.5, 0.625, 0.5, 0.6094, 0.5, 0.6094, 0.5, 0.625, 0.5, 0.07812, 0.5, 0.0625, 0.5, 0.0625, 0.5, 0.07812, 0.5, 0.4844, 0.5, 0.4688, 0.5, 0.4688, 0.5, 0.4844, 0.5, 0.8906, 0.5, 0.875, 0.5, 0.875, 0.5, 0.8906, 0.5, 0.3438, 0.5, 0.3281, 0.5, 0.3281, 0.5, 0.3438, 0.5, 0.75, 0.5, 0.7344, 0.5, 0.7344, 0.5, 0.75, 0.5, 0.2031, 0.5, 0.1875, 0.5, 0.1875, 0.5, 0.2031, 0.5, 0.6094, 0.5, 0.5938, 0.5, 0.5938, 0.5, 0.6094, 0.5, 0.0625, 0.5, 0.04688, 0.5, 0.04688, 0.5, 0.0625, 0.5, 0.4688, 0.5, 0.4531, 0.5, 0.4531, 0.5, 0.4688, 0.5, 0.875, 0.5, 0.8594, 0.5, 0.8594, 0.5, 0.875, 0.5, 0.3281, 0.5, 0.3125, 0.5, 0.3125, 0.5, 0.3281, 0.5, 0.7344, 0.5, 0.7188, 0.5, 0.7188, 0.5, 0.7344, 0.5, 0.1875, 0.5, 0.1719, 0.5, 0.1719, 0.5, 0.1875, 0.5, 1.0, 0.5, 0.9844, 0.5, 0.9844, 0.5, 1.0, 0.5, 0.5938, 0.5, 0.5781, 0.5, 0.5781, 0.5, 0.5938, 0.5, 0.04688, 0.5, 0.03125, 0.5, 0.03125, 0.5, 0.04688, 0.5, 0.4531, 0.5, 0.4375, 0.5, 0.4375, 0.5, 0.4531, 0.5, 0.8594, 0.5, 0.8438, 0.5, 0.8438, 0.5, 0.8594, 0.5, 0.3125, 0.5, 0.2969, 0.5, 0.2969, 0.5, 0.3125, 0.5, 0.7188, 0.5, 0.7031, 0.5, 0.7031, 0.5, 0.7188, 0.5, 0.1719, 0.5, 0.1562, 0.5, 0.1562, 0.5, 0.1719, 0.5, 0.7344, 0.5, 0.7188, 0.5, 0.7188, 0.5, 0.7344, 0.5, 0.3594, 0.5, 0.3438, 0.5, 0.3438, 0.5, 0.3594, 0.5, 0.7656, 0.5, 0.75, 0.5, 0.75, 0.5, 0.7656, 0.5, 0.3438, 0.5, 0.3281, 0.5, 0.3281, 0.5, 0.3438, 0.5, 0.75, 0.5, 0.7344, 0.5, 0.7344, 0.5, 0.75, 0.5, 0.3281, 0.5, 0.3125, 0.5, 0.3125, 0.5, 0.3281, 0.5, 0.7344, 0.5, 0.7188, 0.5, 0.7188, 0.5, 0.7344, 0.5, 0.3125, 0.5, 0.2969, 0.5, 0.2969, 0.5, 0.3125, 0.5, 0.7188, 0.5, 0.7031, 0.5, 0.7031, 0.5, 0.7188, 0.5, 0.2969, 0.5, 0.2812, 0.5, 0.2812, 0.5, 0.2969, 0.5, 0.7031, 0.5, 0.6875, 0.5, 0.6875, 0.5, 0.7031, 0.5, 0.2812, 0.5, 0.2656, 0.5, 0.2656, 0.5, 0.2812, 0.5, 0.6875, 0.5, 0.6719, 0.5, 0.6719, 0.5, 0.6875, 0.5, 0.2656, 0.5, 0.25, 0.5, 0.25, 0.5, 0.2656, 0.5, 0.6719, 0.5, 0.6562, 0.5, 0.6562, 0.5, 0.6719, 0.5, 0.25, 0.5, 0.2344, 0.5, 0.2344, 0.5, 0.25, 0.5, 0.6562, 0.5, 0.6406, 0.5, 0.6406, 0.5, 0.6562, 0.5, 0.2344, 0.5, 0.2188, 0.5, 0.2188, 0.5, 0.2344, 0.5, 0.6406, 0.5, 0.625, 0.5, 0.625, 0.5, 0.6406, 0.5, 0.2188, 0.5, 0.2031, 0.5, 0.2031, 0.5, 0.2188, 0.5, 0.625, 0.5, 0.6094, 0.5, 0.6094, 0.5, 0.625, 0.5, 0.2031, 0.5, 0.1875, 0.5, 0.1875, 0.5, 0.2031, 0.5, 0.6094, 0.5, 0.5938, 0.5, 0.5938, 0.5, 0.6094, 0.5, 0.1875, 0.5, 0.1719, 0.5, 0.1719, 0.5, 0.1875, 0.5, 0.5938, 0.5, 0.5781, 0.5, 0.5781, 0.5, 0.5938, 0.5, 1.0, 0.5, 0.9844, 0.5, 0.9844, 0.5, 1.0, 0.5, 0.1719, 0.5, 0.1562, 0.5, 0.1562, 0.5, 0.1719, 0.5, 0.5781, 0.5, 0.5625, 0.5, 0.5625, 0.5, 0.5781, 0.5, 0.9844, 0.5, 0.9688, 0.5, 0.9688, 0.5, 0.9844, 0.5, 0.1562, 0.5, 0.1406, 0.5, 0.1406, 0.5, 0.1562, 0.5, 0.5625, 0.5, 0.5469, 0.5, 0.5469, 0.5, 0.5625, 0.5, 0.9688, 0.5, 0.9531, 0.5, 0.9531, 0.5, 0.9688, 0.5, 0.1406, 0.5, 0.125, 0.5, 0.125, 0.5, 0.1406, 0.5, 0.5469, 0.5, 0.5312, 0.5, 0.5312, 0.5, 0.5469, 0.5, 0.9531, 0.5, 0.9375, 0.5, 0.9375, 0.5, 0.9531, 0.5, 0.125, 0.5, 0.1094, 0.5, 0.1094, 0.5, 0.125, 0.5, 0.5312, 0.5, 0.5156, 0.5, 0.5156, 0.5, 0.5312, 0.5, 0.9375, 0.5, 0.9219, 0.5, 0.9219, 0.5, 0.9375, 0.5, 0.1094, 0.5, 0.09375, 0.5, 0.09375, 0.5, 0.1094, 0.5, 0.5156, 0.5, 0.5, 0.5, 0.5, 0.5, 0.5156, 0.5, 0.9219, 0.5, 0.9062, 0.5, 0.9062, 0.5, 0.9219, 0.5, 0.09375, 0.5, 0.07812, 0.5, 0.07812, 0.5, 0.09375, 0.5, 0.5, 0.5, 0.4844, 0.5, 0.4844, 0.5, 0.5, 0.5, 0.9062, 0.5, 0.8906, 0.5, 0.8906, 0.5, 0.9062, 0.5, 0.07812, 0.5, 0.0625, 0.5, 0.0625, 0.5, 0.07812, 0.5, 0.4844, 0.5, 0.4688, 0.5, 0.4688, 0.5, 0.4844, 0.5, 0.8906, 0.5, 0.875, 0.5, 0.875, 0.5, 0.8906, 0.5, 0.0625, 0.5, 0.04688, 0.5, 0.04688, 0.5, 0.0625, 0.5, 0.4688, 0.5, 0.4531, 0.5, 0.4531, 0.5, 0.4688, 0.5, 0.875, 0.5, 0.8594, 0.5, 0.8594, 0.5, 0.875, 0.5, 0.04688, 0.5, 0.03125, 0.5, 0.03125, 0.5, 0.04688, 0.5, 0.4531, 0.5, 0.4375, 0.5, 0.4375, 0.5, 0.4531, 0.5, 0.8594, 0.5, 0.8438, 0.5, 0.8438, 0.5, 0.8594, 0.5, 0.03125, 0.5, 0.01562, 0.5, 0.01562, 0.5, 0.03125, 0.5, 0.4375, 0.5, 0.4219, 0.5, 0.4219, 0.5, 0.4375, 0.5, 0.8438, 0.5, 0.8281, 0.5, 0.8281, 0.5, 0.8438, 0.5, 0.01562, 0.5, 0.0, 0.5, 0.0, 0.5, 0.01562, 0.5, 0.4219, 0.5, 0.4062, 0.5, 0.4062, 0.5, 0.4219, 0.5, 0.8281, 0.5, 0.8125, 0.5, 0.8125, 0.5, 0.8281, 0.5, 0.4062, 0.5, 0.3906, 0.5, 0.3906, 0.5, 0.4062, 0.5, 0.8125, 0.5, 0.7969, 0.5, 0.7969, 0.5, 0.8125, 0.5, 0.3906, 0.5, 0.375, 0.5, 0.375, 0.5, 0.3906, 0.5, 0.7969, 0.5, 0.7812, 0.5, 0.7812, 0.5, 0.7969, 0.5, 0.375, 0.5, 0.3594, 0.5, 0.3594, 0.5, 0.375, 0.5, 0.6875, 0.5, 0.6719, 0.5, 0.6719, 0.5, 0.6875, 0.5, 0.3125, 0.5, 0.2969, 0.5, 0.2969, 0.5, 0.3125, 0.5, 0.7188, 0.5, 0.7031, 0.5, 0.7031, 0.5, 0.7188, 0.5, 0.2969, 0.5, 0.2812, 0.5, 0.2812, 0.5, 0.2969, 0.5, 0.7031, 0.5, 0.6875, 0.5, 0.6875, 0.5, 0.7031, 0.5, 0.2812, 0.5, 0.2656, 0.5, 0.2656, 0.5, 0.2812, 0.5, 0.6875, 0.5, 0.6719, 0.5, 0.6719, 0.5, 0.6875, 0.5, 0.2656, 0.5, 0.25, 0.5, 0.25, 0.5, 0.2656, 0.5, 0.6719, 0.5, 0.6562, 0.5, 0.6562, 0.5, 0.6719, 0.5, 0.25, 0.5, 0.2344, 0.5, 0.2344, 0.5, 0.25, 0.5, 0.6562, 0.5, 0.6406, 0.5, 0.6406, 0.5, 0.6562, 0.5, 0.2344, 0.5, 0.2188, 0.5, 0.2188, 0.5, 0.2344, 0.5, 0.6406, 0.5, 0.625, 0.5, 0.625, 0.5, 0.6406, 0.5, 0.2188, 0.5, 0.2031, 0.5, 0.2031, 0.5, 0.2188, 0.5, 0.625, 0.5, 0.6094, 0.5, 0.6094, 0.5, 0.625, 0.5, 0.2031, 0.5, 0.1875, 0.5, 0.1875, 0.5, 0.2031, 0.5, 0.6094, 0.5, 0.5938, 0.5, 0.5938, 0.5, 0.6094, 0.5, 0.1875, 0.5, 0.1719, 0.5, 0.1719, 0.5, 0.1875, 0.5, 0.5938, 0.5, 0.5781, 0.5, 0.5781, 0.5, 0.5938, 0.5, 1.0, 0.5, 0.9844, 0.5, 0.9844, 0.5, 1.0, 0.5, 0.1719, 0.5, 0.1562, 0.5, 0.1562, 0.5, 0.1719, 0.5, 0.5781, 0.5, 0.5625, 0.5, 0.5625, 0.5, 0.5781, 0.5, 0.9844, 0.5, 0.9688, 0.5, 0.9688, 0.5, 0.9844, 0.5, 0.1562, 0.5, 0.1406, 0.5, 0.1406, 0.5, 0.1562, 0.5, 0.5625, 0.5, 0.5469, 0.5, 0.5469, 0.5, 0.5625, 0.5, 0.9688, 0.5, 0.9531, 0.5, 0.9531, 0.5, 0.9688, 0.5, 0.1406, 0.5, 0.125, 0.5, 0.125, 0.5, 0.1406, 0.5, 0.5469, 0.5, 0.5312, 0.5, 0.5312, 0.5, 0.5469, 0.5, 0.9531, 0.5, 0.9375, 0.5, 0.9375, 0.5, 0.9531, 0.5, 0.125, 0.5, 0.1094, 0.5, 0.1094, 0.5, 0.125, 0.5, 0.5312, 0.5, 0.5156, 0.5, 0.5156, 0.5, 0.5312, 0.5, 0.9375, 0.5, 0.9219, 0.5, 0.9219, 0.5, 0.9375, 0.5, 0.1094, 0.5, 0.09375, 0.5, 0.09375, 0.5, 0.1094, 0.5, 0.5156, 0.5, 0.5, 0.5, 0.5, 0.5, 0.5156, 0.5, 0.9219, 0.5, 0.9062, 0.5, 0.9062, 0.5, 0.9219, 0.5, 0.09375, 0.5, 0.07812, 0.5, 0.07812, 0.5, 0.09375, 0.5, 0.5, 0.5, 0.4844, 0.5, 0.4844, 0.5, 0.5, 0.5, 0.9062, 0.5, 0.8906, 0.5, 0.8906, 0.5, 0.9062, 0.5, 0.07812, 0.5, 0.0625, 0.5, 0.0625, 0.5, 0.07812, 0.5, 0.4844, 0.5, 0.4688, 0.5, 0.4688, 0.5, 0.4844, 0.5, 0.8906, 0.5, 0.875, 0.5, 0.875, 0.5, 0.8906, 0.5, 0.0625, 0.5, 0.04688, 0.5, 0.04688, 0.5, 0.0625, 0.5, 0.4688, 0.5, 0.4531, 0.5, 0.4531, 0.5, 0.4688, 0.5, 0.875, 0.5, 0.8594, 0.5, 0.8594, 0.5, 0.875, 0.5, 0.04688, 0.5, 0.03125, 0.5, 0.03125, 0.5, 0.04688, 0.5, 0.4531, 0.5, 0.4375, 0.5, 0.4375, 0.5, 0.4531, 0.5, 0.8594, 0.5, 0.8438, 0.5, 0.8438, 0.5, 0.8594, 0.5, 0.03125, 0.5, 0.01562, 0.5, 0.01562, 0.5, 0.03125, 0.5, 0.4375, 0.5, 0.4219, 0.5, 0.4219, 0.5, 0.4375, 0.5, 0.8438, 0.5, 0.8281, 0.5, 0.8281, 0.5, 0.8438, 0.5, 0.01562, 0.5, 0.0, 0.5, 0.0, 0.5, 0.01562, 0.5, 0.4219, 0.5, 0.4062, 0.5, 0.4062, 0.5, 0.4219, 0.5, 0.8281, 0.5, 0.8125, 0.5, 0.8125, 0.5, 0.8281, 0.5, 0.4062, 0.5, 0.3906, 0.5, 0.3906, 0.5, 0.4062, 0.5, 0.8125, 0.5, 0.7969, 0.5, 0.7969, 0.5, 0.8125, 0.5, 0.3906, 0.5, 0.375, 0.5, 0.375, 0.5, 0.3906, 0.5, 0.7969, 0.5, 0.7812, 0.5, 0.7812, 0.5, 0.7969, 0.5, 0.375, 0.5, 0.3594, 0.5, 0.3594, 0.5, 0.375, 0.5, 0.7812, 0.5, 0.7656, 0.5, 0.7656, 0.5, 0.7812, 0.5, 0.3594, 0.5, 0.3438, 0.5, 0.3438, 0.5, 0.3594, 0.5, 0.7656, 0.5, 0.75, 0.5, 0.75, 0.5, 0.7656, 0.5, 0.3438, 0.5, 0.3281, 0.5, 0.3281, 0.5, 0.3438, 0.5, 0.75, 0.5, 0.7344, 0.5, 0.7344, 0.5, 0.75, 0.5, 0.3281, 0.5, 0.3125, 0.5, 0.3125, 0.5, 0.3281, 0.5, 0.75, 0.49, 0.7735, 0.4888, 0.7968, 0.4854, 0.8197, 0.4797, 0.8418, 0.4717, 0.8631, 0.4617, 0.8833, 0.4496, 0.9023, 0.4355, 0.9197, 0.4197, 0.9355, 0.4023, 0.9496, 0.3833, 0.9617, 0.3631, 0.9717, 0.3418, 0.9797, 0.3197, 0.9854, 0.2968, 0.9888, 0.2735, 0.99, 0.25, 0.9888, 0.2265, 0.9854, 0.2032, 0.9797, 0.1803, 0.9717, 0.1582, 0.9617, 0.1369, 0.9496, 0.1167, 0.9355, 0.09775, 0.9197, 0.08029, 0.9023, 0.06448, 0.8833, 0.05045, 0.8631, 0.03834, 0.8418, 0.02827, 0.8197, 0.02033, 0.7968, 0.01461, 0.7735, 0.01116, 0.75, 0.01, 0.7265, 0.01116, 0.7032, 0.01461, 0.6803, 0.02033, 0.6582, 0.02827, 0.6369, 0.03834, 0.6167, 0.05045, 0.5977, 0.06448, 0.5803, 0.08029, 0.5645, 0.09775, 0.5504, 0.1167, 0.5383, 0.1369, 0.5283, 0.1582, 0.5203, 0.1803, 0.5146, 0.2032, 0.5112, 0.2265, 0.51, 0.25, 0.5112, 0.2735, 0.5146, 0.2968, 0.5203, 0.3197, 0.5283, 0.3418, 0.5383, 0.3631, 0.5504, 0.3833, 0.5645, 0.4023, 0.5803, 0.4197, 0.5977, 0.4355, 0.6167, 0.4496, 0.6369, 0.4617, 0.6582, 0.4717, 0.6803, 0.4797, 0.7032, 0.4854, 0.7265, 0.4888, 0.2656, 0.5, 0.25, 0.5, 0.25, 0.5, 0.2656, 0.5, 0.6719, 0.5, 0.6562, 0.5, 0.6562, 0.5, 0.6719, 0.5, 0.25, 0.5, 0.2344, 0.5, 0.2344, 0.5, 0.25, 0.5, 0.6562, 0.5, 0.6406, 0.5, 0.6406, 0.5, 0.6562, 0.5, 0.2344, 0.5, 0.2188, 0.5, 0.2188, 0.5, 0.2344, 0.5, 0.6406, 0.5, 0.625, 0.5, 0.625, 0.5, 0.6406, 0.5, 0.2188, 0.5, 0.2031, 0.5, 0.2031, 0.5, 0.2188, 0.5, 0.625, 0.5, 0.6094, 0.5, 0.6094, 0.5, 0.625, 0.5, 0.2031, 0.5, 0.1875, 0.5, 0.1875, 0.5, 0.2031, 0.5, 0.6094, 0.5, 0.5938, 0.5, 0.5938, 0.5, 0.6094, 0.5, 0.1875, 0.5, 0.1719, 0.5, 0.1719, 0.5, 0.1875, 0.5, 0.5938, 0.5, 0.5781, 0.5, 0.5781, 0.5, 0.5938, 0.5, 1.0, 0.5, 0.9844, 0.5, 0.9844, 0.5, 1.0, 0.5, 0.1719, 0.5, 0.1562, 0.5, 0.1562, 0.5, 0.1719, 0.5, 0.5781, 0.5, 0.5625, 0.5, 0.5625, 0.5, 0.5781, 0.5, 0.9844, 0.5, 0.9688, 0.5, 0.9688, 0.5, 0.9844, 0.5, 0.1562, 0.5, 0.1406, 0.5, 0.1406, 0.5, 0.1562, 0.5, 0.5625, 0.5, 0.5469, 0.5, 0.5469, 0.5, 0.5625, 0.5, 0.9688, 0.5, 0.9531, 0.5, 0.9531, 0.5, 0.9688, 0.5, 0.1406, 0.5, 0.125, 0.5, 0.125, 0.5, 0.1406, 0.5, 0.5469, 0.5, 0.5313, 0.5, 0.5312, 0.5, 0.5469, 0.5, 0.9531, 0.5, 0.9375, 0.5, 0.9375, 0.5, 0.9531, 0.5, 0.125, 0.5, 0.1094, 0.5, 0.1094, 0.5, 0.125, 0.5, 0.5313, 0.5, 0.5156, 0.5, 0.5156, 0.5, 0.5312, 0.5, 0.9375, 0.5, 0.9219, 0.5, 0.9219, 0.5, 0.9375, 0.5, 0.1094, 0.5, 0.09375, 0.5, 0.09375, 0.5, 0.1094, 0.5, 0.5156, 0.5, 0.5, 0.5, 0.5, 0.5, 0.5156, 0.5, 0.9219, 0.5, 0.9062, 0.5, 0.9062, 0.5, 0.9219, 0.5, 0.09375, 0.5, 0.07812, 0.5, 0.07812, 0.5, 0.09375, 0.5, 0.5, 0.5, 0.4844, 0.5, 0.4844, 0.5, 0.5, 0.5, 0.9062, 0.5, 0.8906, 0.5, 0.8906, 0.5, 0.9062, 0.5, 0.07812, 0.5, 0.0625, 0.5, 0.0625, 0.5, 0.07812, 0.5, 0.4844, 0.5, 0.4688, 0.5, 0.4688, 0.5, 0.4844, 0.5, 0.8906, 0.5, 0.875, 0.5, 0.875, 0.5, 0.8906, 0.5, 0.0625, 0.5, 0.04688, 0.5, 0.04688, 0.5, 0.0625, 0.5, 0.4688, 0.5, 0.4531, 0.5, 0.4531, 0.5, 0.4688, 0.5, 0.875, 0.5, 0.8594, 0.5, 0.8594, 0.5, 0.875, 0.5, 0.04688, 0.5, 0.03125, 0.5, 0.03125, 0.5, 0.04688, 0.5, 0.4531, 0.5, 0.4375, 0.5, 0.4375, 0.5, 0.4531, 0.5, 0.8594, 0.5, 0.8437, 0.5, 0.8438, 0.5, 0.8594, 0.5, 0.03125, 0.5, 0.01562, 0.5, 0.01562, 0.5, 0.03125, 0.5, 0.4375, 0.5, 0.4219, 0.5, 0.4219, 0.5, 0.4375, 0.5, 0.8437, 0.5, 0.8281, 0.5, 0.8281, 0.5, 0.8438, 0.5, 0.01562, 0.5, 0.0, 0.5, 0.0, 0.5, 0.01562, 0.5, 0.4219, 0.5, 0.4062, 0.5, 0.4062, 0.5, 0.4219, 0.5, 0.8281, 0.5, 0.8125, 0.5, 0.8125, 0.5, 0.8281, 0.5, 0.4062, 0.5, 0.3906, 0.5, 0.3906, 0.5, 0.4062, 0.5, 0.8125, 0.5, 0.7969, 0.5, 0.7969, 0.5, 0.8125, 0.5, 0.3906, 0.5, 0.375, 0.5, 0.375, 0.5, 0.3906, 0.5, 0.7969, 0.5, 0.7812, 0.5, 0.7812, 0.5, 0.7969, 0.5, 0.375, 0.5, 0.3594, 0.5, 0.3594, 0.5, 0.375, 0.5, 0.7812, 0.5, 0.7656, 0.5, 0.7656, 0.5, 0.7812, 0.5, 0.3594, 0.5, 0.3438, 0.5, 0.3438, 0.5, 0.3594, 0.5, 0.7656, 0.5, 0.75, 0.5, 0.75, 0.5, 0.7656, 0.5, 0.3438, 0.5, 0.3281, 0.5, 0.3281, 0.5, 0.3438, 0.5, 0.75, 0.5, 0.7344, 0.5, 0.7344, 0.5, 0.75, 0.5, 0.3281, 0.5, 0.3125, 0.5, 0.3125, 0.5, 0.3281, 0.5, 0.7344, 0.5, 0.7188, 0.5, 0.7188, 0.5, 0.7344, 0.5, 0.3125, 0.5, 0.2969, 0.5, 0.2969, 0.5, 0.3125, 0.5, 0.7188, 0.5, 0.7031, 0.5, 0.7031, 0.5, 0.7188, 0.5, 0.2969, 0.5, 0.2812, 0.5, 0.2812, 0.5, 0.2969, 0.5, 0.7031, 0.5, 0.6875, 0.5, 0.6875, 0.5, 0.7031, 0.5, 0.2812, 0.5, 0.2656, 0.5, 0.2656, 0.5, 0.2812, 0.5, 0.2812, 0.5, 0.2656, 0.5, 0.2656, 0.5, 0.2812, 0.5, 0.7031, 0.5, 0.6875, 0.5, 0.6875, 0.5, 0.7031, 0.5, 0.2969, 0.5, 0.2812, 0.5, 0.2812, 0.5, 0.2969, 0.5, 0.7188, 0.5, 0.7031, 0.5, 0.7031, 0.5, 0.7188, 0.5, 0.3125, 0.5, 0.2969, 0.5, 0.2969, 0.5, 0.3125, 0.5, 0.7344, 0.5, 0.7188, 0.5, 0.7188, 0.5, 0.7344, 0.5, 0.3281, 0.5, 0.3125, 0.5, 0.3125, 0.5, 0.3281, 0.5, 0.75, 0.5, 0.7344, 0.5, 0.7344, 0.5, 0.75, 0.5, 0.3438, 0.5, 0.3281, 0.5, 0.3281, 0.5, 0.3438, 0.5, 0.7656, 0.5, 0.75, 0.5, 0.75, 0.5, 0.7656, 0.5, 0.3594, 0.5, 0.3438, 0.5, 0.3438, 0.5, 0.3594, 0.5, 0.7812, 0.5, 0.7656, 0.5, 0.7656, 0.5, 0.7812, 0.5, 0.375, 0.5, 0.3594, 0.5, 0.3594, 0.5, 0.375, 0.5, 0.7969, 0.5, 0.7812, 0.5, 0.7812, 0.5, 0.7969, 0.5, 0.3906, 0.5, 0.375, 0.5, 0.375, 0.5, 0.3906, 0.5, 0.8125, 0.5, 0.7969, 0.5, 0.7969, 0.5, 0.8125, 0.5, 0.4062, 0.5, 0.3906, 0.5, 0.3906, 0.5, 0.4062, 0.5, 0.8281, 0.5, 0.8125, 0.5, 0.8125, 0.5, 0.8281, 0.5, 0.4219, 0.5, 0.4062, 0.5, 0.4062, 0.5, 0.4219, 0.5, 0.01562, 0.5, 0.0, 0.5, 0.0, 0.5, 0.01562, 0.5, 0.8438, 0.5, 0.8281, 0.5, 0.8281, 0.5, 0.8437, 0.5, 0.4375, 0.5, 0.4219, 0.5, 0.4219, 0.5, 0.4375, 0.5, 0.03125, 0.5, 0.01562, 0.5, 0.01562, 0.5, 0.03125, 0.5, 0.8594, 0.5, 0.8438, 0.5, 0.8437, 0.5, 0.8594, 0.5, 0.4531, 0.5, 0.4375, 0.5, 0.4375, 0.5, 0.4531, 0.5, 0.04688, 0.5, 0.03125, 0.5, 0.03125, 0.5, 0.04688, 0.5, 0.875, 0.5, 0.8594, 0.5, 0.8594, 0.5, 0.875, 0.5, 0.4688, 0.5, 0.4531, 0.5, 0.4531, 0.5, 0.4688, 0.5, 0.0625, 0.5, 0.04688, 0.5, 0.04688, 0.5, 0.0625, 0.5, 0.8906, 0.5, 0.875, 0.5, 0.875, 0.5, 0.8906, 0.5, 0.4844, 0.5, 0.4688, 0.5, 0.4688, 0.5, 0.4844, 0.5, 0.07812, 0.5, 0.0625, 0.5, 0.0625, 0.5, 0.07812, 0.5, 0.9062, 0.5, 0.8906, 0.5, 0.8906, 0.5, 0.9062, 0.5, 0.5, 0.5, 0.4844, 0.5, 0.4844, 0.5, 0.5, 0.5, 0.09375, 0.5, 0.07812, 0.5, 0.07812, 0.5, 0.09375, 0.5, 0.9219, 0.5, 0.9062, 0.5, 0.9062, 0.5, 0.9219, 0.5, 0.5156, 0.5, 0.5, 0.5, 0.5, 0.5, 0.5156, 0.5, 0.1094, 0.5, 0.09375, 0.5, 0.09375, 0.5, 0.1094, 0.5, 0.9375, 0.5, 0.9219, 0.5, 0.9219, 0.5, 0.9375, 0.5, 0.5312, 0.5, 0.5156, 0.5, 0.5156, 0.5, 0.5313, 0.5, 0.125, 0.5, 0.1094, 0.5, 0.1094, 0.5, 0.125, 0.5, 0.9531, 0.5, 0.9375, 0.5, 0.9375, 0.5, 0.9531, 0.5, 0.5469, 0.5, 0.5312, 0.5, 0.5313, 0.5, 0.5469, 0.5, 0.1406, 0.5, 0.125, 0.5, 0.125, 0.5, 0.1406, 0.5, 0.9688, 0.5, 0.9531, 0.5, 0.9531, 0.5, 0.9688, 0.5, 0.5625, 0.5, 0.5469, 0.5, 0.5469, 0.5, 0.5625, 0.5, 0.1562, 0.5, 0.1406, 0.5, 0.1406, 0.5, 0.1562, 0.5, 0.9844, 0.5, 0.9688, 0.5, 0.9688, 0.5, 0.9844, 0.5, 0.5781, 0.5, 0.5625, 0.5, 0.5625, 0.5, 0.5781, 0.5, 0.1719, 0.5, 0.1562, 0.5, 0.1562, 0.5, 0.1719, 0.5, 1.0, 0.5, 0.9844, 0.5, 0.9844, 0.5, 1.0, 0.5, 0.5938, 0.5, 0.5781, 0.5, 0.5781, 0.5, 0.5938, 0.5, 0.1875, 0.5, 0.1719, 0.5, 0.1719, 0.5, 0.1875, 0.5, 0.6094, 0.5, 0.5938, 0.5, 0.5938, 0.5, 0.6094, 0.5, 0.2031, 0.5, 0.1875, 0.5, 0.1875, 0.5, 0.2031, 0.5, 0.625, 0.5, 0.6094, 0.5, 0.6094, 0.5, 0.625, 0.5, 0.2188, 0.5, 0.2031, 0.5, 0.2031, 0.5, 0.2188, 0.5, 0.6406, 0.5, 0.625, 0.5, 0.625, 0.5, 0.6406, 0.5, 0.2344, 0.5, 0.2188, 0.5, 0.2188, 0.5, 0.2344, 0.5, 0.6562, 0.5, 0.6406, 0.5, 0.6406, 0.5, 0.6562, 0.5, 0.25, 0.5, 0.2344, 0.5, 0.2344, 0.5, 0.25, 0.5, 0.6719, 0.5, 0.6562, 0.5, 0.6562, 0.5, 0.6719, 0.5, 0.2656, 0.5, 0.25, 0.5, 0.25, 0.5, 0.2656, 0.5, 0.6875, 0.5, 0.6719, 0.5, 0.6719, 0.5, 0.6875, 0.5])
me_cylinder.update()

# ---- objects
ob_cube = bpy.data.objects.new('Cube', me_cube)
ob_cylinder = bpy.data.objects.new('Cylinder', me_cylinder)

# ---- transforms, parenting, visibility, modifiers, constraints
ob_cube.location = (0.0, 0.0, 2.254)
ob_cube.scale = (0.08373, 0.9544, 2.236)
ob_cube.lock_rotations_4d = False
ob_cube.empty_display_type = 'ARROWS'
ob_cube.lineart.crease_threshold = 0.0
ob_cylinder.location = (0.08772, 0.7422, 1.958)
ob_cylinder.rotation_euler = (1.571, -1.427, -1.571)
ob_cylinder.scale = (0.09077, 0.09077, 0.01398)
_m = ob_cylinder.modifiers.new('Subdivision', 'SUBSURF')
_m.levels = 3
_m.render_levels = 3

# ---- collection membership
col_collection.objects.link(ob_cube)
col_collection.objects.link(ob_cylinder)

# ---- scene / render settings (as saved in the file)
scene.frame_start = 1; scene.frame_end = 250; scene.frame_set(1)
scene.render.engine = 'BLENDER_EEVEE_NEXT'
scene.cycles.sampling_pattern = 'TABULATED_SOBOL'
bpy.context.view_layer.update()

# ---- added for rendering (the .blend has no active camera and no usable light): camera, sun
cam_auto = bpy.data.cameras.new('AutoCamera')
cam_auto.lens = 50.0
cam_auto.sensor_width = 36.0
cam_auto.clip_end = 1000.0
ob_auto_camera = bpy.data.objects.new('AutoCamera', cam_auto)
scene.collection.objects.link(ob_auto_camera)
ob_auto_camera.location = (4.62708, -5.41599, 5.8643)
ob_auto_camera.rotation_euler = (1.09748, -7.21219e-08, 0.694738)
scene.camera = ob_auto_camera
light_auto_sun = bpy.data.lights.new('AutoSun', 'SUN')
light_auto_sun.energy = 3.0
light_auto_sun.angle = 0.0523599
ob_auto_sun = bpy.data.objects.new('AutoSun', light_auto_sun)
scene.collection.objects.link(ob_auto_sun)
ob_auto_sun.rotation_euler = (0.872665, 0.174533, 0.523599)
bpy.context.view_layer.update()
